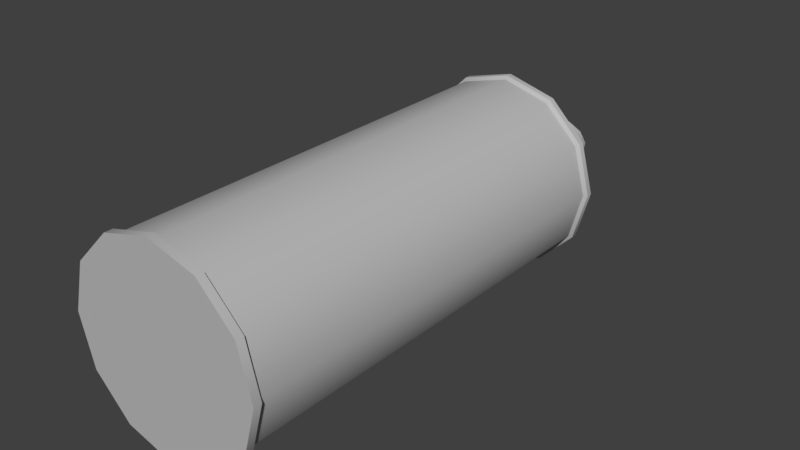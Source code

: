 # Source: spray.blend  (saved by Blender 2.79.0; exported with 4.5.12 LTS)
import bpy
from mathutils import Matrix  # noqa: F401  (used for matrix-valued properties, if any)

bpy.ops.wm.read_factory_settings(use_empty=True)
scene = bpy.context.scene
scene.name = 'Scene'

# ---- collections
col_collection_1 = bpy.data.collections.new('Collection 1'); scene.collection.children.link(col_collection_1)

# ---- materials (node trees are filled in below, after node groups)
mat_spray = bpy.data.materials.new('spray')
mat_spray.alpha_threshold = 0.0
mat_spray.use_transparent_shadow = False
mat_spray.diffuse_color = (0.5, 0.5, 0.5, 1.0)
mat_spray.roughness = 0.5

# ---- material node trees

# ---- world
world_world = bpy.data.worlds.new('World'); scene.world = world_world
world_world.color = (0.05088, 0.05088, 0.05088)
world_world.use_sun_shadow = False
world_world.sun_shadow_jitter_overblur = 0.0
world_world.cycles.sampling_method = 'MANUAL'

# ---- meshes
me_spray = bpy.data.meshes.new('spray')
me_spray.from_pydata([(0.01402, -0.0001448, 0.005011), (-1.177e-05, -0.0155, 0.00101), (-1.178e-05, 0.01521, 0.00101), (-0.01404, -0.0001448, 0.005011), (-0.1348, -0.7206, 0.03961), (-0.1167, -0.7206, 0.107), (-0.06741, -0.7206, 0.1563), (-1.153e-05, -0.7206, 0.1744), (0.06738, -0.7206, 0.1563), (0.1167, -0.7206, 0.107), (0.1348, -0.7206, 0.03961), (0.1167, -0.7206, -0.02779), (0.06738, -0.7206, -0.07712), (-1.147e-05, -0.7206, -0.09518), (-0.06741, -0.7206, -0.07712), (-0.1167, -0.7206, -0.02779), (-0.1348, -0.7097, 0.03961), (-0.1167, -0.7097, 0.107), (-0.06741, -0.7097, 0.1563), (-1.153e-05, -0.7097, 0.1744), (0.06738, -0.7097, 0.1563), (0.1167, -0.7097, 0.107), (0.1348, -0.7097, 0.03961), (0.1167, -0.7097, -0.02779), (0.06738, -0.7097, -0.07712), (-1.147e-05, -0.7097, -0.09518), (-0.06741, -0.7097, -0.07712), (-0.1167, -0.7097, -0.02779), (-0.1288, -0.7074, 0.03961), (-0.1115, -0.7074, 0.104), (-0.06438, -0.7074, 0.1511), (-1.153e-05, -0.7074, 0.1684), (0.06436, -0.7074, 0.1511), (0.1115, -0.7074, 0.104), (0.1287, -0.7074, 0.03961), (0.1115, -0.7074, -0.02476), (0.06436, -0.7074, -0.07189), (-1.148e-05, -0.7074, -0.08914), (-0.06438, -0.7074, -0.07189), (-0.1115, -0.7074, -0.02476), (-0.1288, -0.1317, 0.03961), (-0.1115, -0.1317, 0.104), (-0.06438, -0.1317, 0.1511), (-1.172e-05, -0.1317, 0.1684), (0.06436, -0.1317, 0.1511), (0.1115, -0.1317, 0.104), (0.1287, -0.1317, 0.03961), (0.1115, -0.1317, -0.02476), (0.06436, -0.1317, -0.07189), (-1.166e-05, -0.1317, -0.08914), (-0.06438, -0.1317, -0.07189), (-0.1115, -0.1317, -0.02476), (-0.1333, -0.1278, 0.03961), (-0.1155, -0.1278, 0.1063), (-0.06667, -0.1278, 0.1551), (-1.172e-05, -0.1278, 0.1729), (0.06664, -0.1278, 0.1551), (0.1154, -0.1278, 0.1063), (0.1333, -0.1278, 0.03961), (0.1154, -0.1278, -0.02705), (0.06664, -0.1278, -0.07584), (-1.166e-05, -0.1278, -0.0937), (-0.06667, -0.1278, -0.07584), (-0.1155, -0.1278, -0.02705), (-0.1333, -0.12, 0.03961), (-0.1155, -0.12, 0.1063), (-0.06667, -0.12, 0.1551), (-1.173e-05, -0.12, 0.1729), (0.06664, -0.12, 0.1551), (0.1154, -0.12, 0.1063), (0.1333, -0.12, 0.03961), (0.1154, -0.12, -0.02705), (0.06664, -0.12, -0.07584), (-1.167e-05, -0.12, -0.0937), (-0.06667, -0.12, -0.07584), (-0.1155, -0.12, -0.02705), (-0.123, -0.1165, 0.03961), (-0.1065, -0.1165, 0.1011), (-0.0615, -0.1165, 0.1461), (-1.173e-05, -0.1165, 0.1626), (0.06147, -0.1165, 0.1461), (0.1065, -0.1165, 0.1011), (0.123, -0.1165, 0.03961), (0.1065, -0.1165, -0.02188), (0.06147, -0.1165, -0.06689), (-1.168e-05, -0.1165, -0.08336), (-0.0615, -0.1165, -0.06689), (-0.1065, -0.1165, -0.02188), (-0.04471, -0.04349, 0.03961), (-0.03872, -0.04349, 0.06196), (-0.02236, -0.04349, 0.07832), (-1.175e-05, -0.04349, 0.08431), (0.02234, -0.04349, 0.07832), (0.0387, -0.04349, 0.06196), (0.04469, -0.04349, 0.03961), (0.0387, -0.04349, 0.01726), (0.02234, -0.04349, 0.0008971), (-1.173e-05, -0.04349, -0.005092), (-0.02236, -0.04349, 0.0008971), (-0.03872, -0.04349, 0.01726), (-0.04962, -0.04349, 0.03961), (-0.04297, -0.04349, 0.06441), (-0.02481, -0.04349, 0.08257), (-1.175e-05, -0.04349, 0.08921), (0.02479, -0.04349, 0.08257), (0.04295, -0.04349, 0.06441), (0.04959, -0.04349, 0.03961), (0.04295, -0.04349, 0.01481), (0.02479, -0.04349, -0.003351), (-1.173e-05, -0.04349, -0.009997), (-0.02481, -0.04349, -0.003351), (-0.04297, -0.04349, 0.01481), (-0.04962, -0.03447, 0.03961), (-0.04297, -0.03447, 0.06441), (-0.02481, -0.03447, 0.08257), (-1.175e-05, -0.03447, 0.08921), (0.02479, -0.03447, 0.08257), (0.04295, -0.03447, 0.06441), (0.04959, -0.03447, 0.03961), (0.04295, -0.03447, 0.01481), (0.02479, -0.03447, -0.003351), (-1.173e-05, -0.03447, -0.009997), (-0.02481, -0.03447, -0.003351), (-0.04297, -0.03447, 0.01481), (-0.04261, -0.03081, 0.03961), (-0.0369, -0.03081, 0.06091), (-0.02131, -0.03081, 0.0765), (-1.175e-05, -0.03081, 0.08221), (0.02129, -0.03081, 0.0765), (0.03688, -0.03081, 0.06091), (0.04259, -0.03081, 0.03961), (0.03688, -0.03081, 0.01831), (0.02129, -0.03081, 0.002717), (-1.173e-05, -0.03081, -0.00299), (-0.02131, -0.03081, 0.002717), (-0.0369, -0.03081, 0.01831), (-0.03894, 0.02128, 0.0396), (-0.03373, 0.01346, 0.05824), (-0.01948, 0.005648, 0.07189), (-1.177e-05, 0.002343, 0.07689), (0.01945, 0.005648, 0.07189), (0.0337, 0.01346, 0.05824), (0.03892, 0.02128, 0.0396), (0.0337, 0.02571, 0.02096), (0.01945, 0.02686, 0.00731), (-1.175e-05, 0.02684, 0.002314), (-0.01948, 0.02686, 0.00731), (-0.03373, 0.02571, 0.02096), (-1.154e-05, -0.7206, 0.03961), (0.07804, -0.07249, -0.005453), (0.09011, -0.07249, 0.03961), (0.07804, -0.07249, 0.08467), (0.04505, -0.07249, 0.1177), (-1.174e-05, -0.07249, 0.1297), (-0.04507, -0.07249, 0.1177), (-0.07806, -0.07249, 0.08467), (-0.09014, -0.07249, 0.03961), (-0.07806, -0.07249, -0.005453), (-0.04507, -0.07249, -0.03844), (-1.17e-05, -0.07249, -0.05051), (0.04505, -0.07249, -0.03844), (0.0337, -0.01963, 0.02029), (0.03892, -0.01963, 0.0396), (0.0337, -0.01963, 0.05887), (0.01945, -0.01964, 0.07293), (-1.176e-05, -0.01964, 0.07807), (-0.01948, -0.01964, 0.07293), (-0.03373, -0.01963, 0.05887), (-0.03894, -0.01963, 0.0396), (-0.03373, -0.01963, 0.02029), (-0.01948, -0.01964, 0.00614), (-1.174e-05, -0.01964, 0.0009559), (0.01945, -0.01964, 0.00614), (0.1115, -0.647, -0.02476), (0.1287, -0.647, 0.03961), (0.1115, -0.647, 0.104), (0.06436, -0.647, 0.1511), (-1.155e-05, -0.647, 0.1684), (-0.06438, -0.647, 0.1511), (-0.1115, -0.647, 0.104), (-0.1288, -0.647, 0.03961), (-0.1115, -0.647, -0.02476), (-0.06438, -0.647, -0.07189), (-1.15e-05, -0.647, -0.08914), (0.06436, -0.647, -0.07189), (-0.1288, -0.2719, 0.03961), (-0.1115, -0.2719, 0.104), (-0.06438, -0.2719, 0.1511), (-1.168e-05, -0.2719, 0.1684), (0.06436, -0.2719, 0.1511), (0.1115, -0.2719, 0.104), (0.1287, -0.2719, 0.03961), (0.1115, -0.2719, -0.02476), (0.06436, -0.2719, -0.07189), (-1.162e-05, -0.2719, -0.08914), (-0.06438, -0.2719, -0.07189), (-0.1115, -0.2719, -0.02476)], [], [(2, 1, 3), (0, 1, 2), (4, 5, 17, 16), (5, 6, 18, 17), (6, 7, 19, 18), (7, 8, 20, 19), (8, 9, 21, 20), (9, 10, 22, 21), (10, 11, 23, 22), (11, 12, 24, 23), (12, 13, 25, 24), (13, 14, 26, 25), (14, 15, 27, 26), (15, 4, 16, 27), (139, 145, 146, 138), (16, 17, 29, 28), (17, 18, 30, 29), (18, 19, 31, 30), (19, 20, 32, 31), (20, 21, 33, 32), (21, 22, 34, 33), (22, 23, 35, 34), (23, 24, 36, 35), (24, 25, 37, 36), (25, 26, 38, 37), (26, 27, 39, 38), (27, 16, 28, 39), (28, 29, 179, 180), (29, 30, 178, 179), (30, 31, 177, 178), (31, 32, 176, 177), (32, 33, 175, 176), (33, 34, 174, 175), (34, 35, 173, 174), (35, 36, 184, 173), (36, 37, 183, 184), (37, 38, 182, 183), (38, 39, 181, 182), (39, 28, 180, 181), (40, 41, 53, 52), (41, 42, 54, 53), (42, 43, 55, 54), (43, 44, 56, 55), (44, 45, 57, 56), (45, 46, 58, 57), (46, 47, 59, 58), (47, 48, 60, 59), (48, 49, 61, 60), (49, 50, 62, 61), (50, 51, 63, 62), (51, 40, 52, 63), (52, 53, 65, 64), (53, 54, 66, 65), (54, 55, 67, 66), (55, 56, 68, 67), (56, 57, 69, 68), (57, 58, 70, 69), (58, 59, 71, 70), (59, 60, 72, 71), (60, 61, 73, 72), (61, 62, 74, 73), (62, 63, 75, 74), (63, 52, 64, 75), (64, 65, 77, 76), (65, 66, 78, 77), (66, 67, 79, 78), (67, 68, 80, 79), (68, 69, 81, 80), (69, 70, 82, 81), (70, 71, 83, 82), (71, 72, 84, 83), (72, 73, 85, 84), (73, 74, 86, 85), (74, 75, 87, 86), (75, 64, 76, 87), (76, 77, 155, 156), (77, 78, 154, 155), (78, 79, 153, 154), (79, 80, 152, 153), (80, 81, 151, 152), (81, 82, 150, 151), (82, 83, 149, 150), (83, 84, 160, 149), (84, 85, 159, 160), (85, 86, 158, 159), (86, 87, 157, 158), (87, 76, 156, 157), (88, 89, 101, 100), (89, 90, 102, 101), (90, 91, 103, 102), (91, 92, 104, 103), (92, 93, 105, 104), (93, 94, 106, 105), (94, 95, 107, 106), (95, 96, 108, 107), (96, 97, 109, 108), (97, 98, 110, 109), (98, 99, 111, 110), (99, 88, 100, 111), (100, 101, 113, 112), (101, 102, 114, 113), (102, 103, 115, 114), (103, 104, 116, 115), (104, 105, 117, 116), (105, 106, 118, 117), (106, 107, 119, 118), (107, 108, 120, 119), (108, 109, 121, 120), (109, 110, 122, 121), (110, 111, 123, 122), (111, 100, 112, 123), (112, 113, 125, 124), (113, 114, 126, 125), (114, 115, 127, 126), (115, 116, 128, 127), (116, 117, 129, 128), (117, 118, 130, 129), (118, 119, 131, 130), (119, 120, 132, 131), (120, 121, 133, 132), (121, 122, 134, 133), (122, 123, 135, 134), (123, 112, 124, 135), (124, 125, 167, 168), (125, 126, 166, 167), (126, 127, 165, 166), (127, 128, 164, 165), (128, 129, 163, 164), (129, 130, 162, 163), (130, 131, 161, 162), (131, 132, 172, 161), (132, 133, 171, 172), (133, 134, 170, 171), (134, 135, 169, 170), (135, 124, 168, 169), (10, 148, 11), (5, 4, 148), (148, 4, 15), (148, 15, 14), (148, 14, 13), (148, 13, 12), (148, 12, 11), (9, 148, 10), (8, 148, 9), (7, 148, 8), (6, 148, 7), (5, 148, 6), (150, 149, 95, 94), (151, 150, 94, 93), (152, 151, 93, 92), (153, 152, 92, 91), (154, 153, 91, 90), (155, 154, 90, 89), (156, 155, 89, 88), (157, 156, 88, 99), (158, 157, 99, 98), (159, 158, 98, 97), (160, 159, 97, 96), (149, 160, 96, 95), (162, 161, 143, 142), (163, 162, 142, 141), (164, 163, 141, 140), (165, 164, 140, 139), (166, 165, 139, 138), (167, 166, 138, 137), (168, 167, 137, 136), (169, 168, 136, 147), (170, 169, 147, 146), (171, 170, 146, 145), (172, 171, 145, 144), (161, 172, 144, 143), (143, 141, 142), (139, 140, 144, 145), (144, 140, 141, 143), (137, 147, 136), (138, 146, 147, 137), (191, 192, 47, 46), (190, 191, 46, 45), (189, 190, 45, 44), (188, 189, 44, 43), (187, 188, 43, 42), (186, 187, 42, 41), (185, 186, 41, 40), (196, 185, 40, 51), (195, 196, 51, 50), (194, 195, 50, 49), (193, 194, 49, 48), (192, 193, 48, 47), (180, 179, 186, 185), (179, 178, 187, 186), (178, 177, 188, 187), (177, 176, 189, 188), (176, 175, 190, 189), (175, 174, 191, 190), (174, 173, 192, 191), (173, 184, 193, 192), (184, 183, 194, 193), (183, 182, 195, 194), (182, 181, 196, 195), (181, 180, 185, 196)])
me_spray.polygons.foreach_set('use_smooth', [True] * 200)
_k = set([(4, 5), (4, 15), (5, 6), (6, 7), (7, 8), (8, 9), (9, 10), (10, 11), (11, 12), (12, 13), (13, 14), (14, 15), (16, 17), (16, 27), (17, 18), (18, 19), (19, 20), (20, 21), (21, 22), (22, 23), (23, 24), (24, 25), (25, 26), (26, 27), (28, 29), (28, 39), (29, 30), (30, 31), (31, 32), (32, 33), (33, 34), (34, 35), (35, 36), (36, 37), (37, 38), (38, 39), (40, 41), (40, 51), (41, 42), (42, 43), (43, 44), (44, 45), (45, 46), (46, 47), (47, 48), (48, 49), (49, 50), (50, 51), (52, 53), (52, 63), (53, 54), (54, 55), (55, 56), (56, 57), (57, 58), (58, 59), (59, 60), (60, 61), (61, 62), (62, 63), (64, 65), (64, 75), (65, 66), (66, 67), (67, 68), (68, 69), (69, 70), (70, 71), (71, 72), (72, 73), (73, 74), (74, 75), (76, 77), (76, 87), (77, 78), (78, 79), (79, 80), (80, 81), (81, 82), (82, 83), (83, 84), (84, 85), (85, 86), (86, 87), (88, 89), (88, 99), (89, 90), (90, 91), (91, 92), (92, 93), (93, 94), (94, 95), (95, 96), (96, 97), (97, 98), (98, 99), (100, 101), (100, 111), (101, 102), (102, 103), (103, 104), (104, 105), (105, 106), (106, 107), (107, 108), (108, 109), (109, 110), (110, 111), (112, 113), (112, 123), (113, 114), (114, 115), (115, 116), (116, 117), (117, 118), (118, 119), (119, 120), (120, 121), (121, 122), (122, 123), (124, 125), (124, 135), (125, 126), (126, 127), (127, 128), (128, 129), (129, 130), (130, 131), (131, 132), (132, 133), (133, 134), (134, 135), (136, 137), (136, 147), (137, 138), (138, 139), (139, 140), (140, 141), (141, 142), (142, 143), (143, 144), (144, 145), (145, 146), (146, 147)])
me_spray.attributes.new('sharp_edge', 'BOOLEAN', 'EDGE').data.foreach_set('value', [ (min(e.vertices), max(e.vertices)) in _k for e in me_spray.edges])
_uv = me_spray.uv_layers.new(name='map1')
_uv.uv.foreach_set('vector', [0.0, 1.0, 1.0, 0.0, 1.0, 1.0, 0.0, 0.0, 1.0, 0.0, 0.0, 1.0, 0.0, 0.0, 1.0, 0.0, 1.0, 1.0, 0.0, 1.0, 0.0, 0.0, 1.0, 0.0, 1.0, 1.0, 0.0, 1.0, 0.0, 0.0, 1.0, 0.0, 1.0, 1.0, 0.0, 1.0, 0.0, 0.0, 1.0, 0.0, 1.0, 1.0, 0.0, 1.0, 0.0, 0.0, 1.0, 0.0, 1.0, 1.0, 0.0, 1.0, 0.0, 0.0, 1.0, 0.0, 1.0, 1.0, 0.0, 1.0, 0.0, 0.0, 1.0, 0.0, 1.0, 1.0, 0.0, 1.0, 0.0, 0.0, 1.0, 0.0, 1.0, 1.0, 0.0, 1.0, 0.0, 0.0, 1.0, 0.0, 1.0, 1.0, 0.0, 1.0, 0.0, 0.0, 1.0, 0.0, 1.0, 1.0, 0.0, 1.0, 0.0, 0.0, 1.0, 0.0, 1.0, 1.0, 0.0, 1.0, 0.0, 0.0, 1.0, 0.0, 1.0, 1.0, 0.0, 1.0, 0.0, 0.0, 1.0, 0.0, 1.0, 1.0, 0.0, 1.0, 0.0, 0.0, 1.0, 0.0, 1.0, 1.0, 0.0, 1.0, 0.0, 0.0, 1.0, 0.0, 1.0, 1.0, 0.0, 1.0, 0.0, 0.0, 1.0, 0.0, 1.0, 1.0, 0.0, 1.0, 0.0, 0.0, 1.0, 0.0, 1.0, 1.0, 0.0, 1.0, 0.0, 0.0, 1.0, 0.0, 1.0, 1.0, 0.0, 1.0, 0.0, 0.0, 1.0, 0.0, 1.0, 1.0, 0.0, 1.0, 0.0, 0.0, 1.0, 0.0, 1.0, 1.0, 0.0, 1.0, 0.0, 0.0, 1.0, 0.0, 1.0, 1.0, 0.0, 1.0, 0.0, 0.0, 1.0, 0.0, 1.0, 1.0, 0.0, 1.0, 0.0, 0.0, 1.0, 0.0, 1.0, 1.0, 0.0, 1.0, 0.0, 0.0, 1.0, 0.0, 1.0, 1.0, 0.0, 1.0, 0.0, 0.0, 1.0, 0.0, 1.0, 1.0, 0.0, 1.0, 0.0, 0.0, 1.0, 0.0, 1.0, 1.0, 0.0, 1.0, 0.0, 0.0, 1.0, 0.0, 1.0, 1.0, 0.0, 1.0, 0.0, 0.0, 1.0, 0.0, 1.0, 1.0, 0.0, 1.0, 0.0, 0.0, 1.0, 0.0, 1.0, 1.0, 0.0, 1.0, 0.0, 0.0, 1.0, 0.0, 1.0, 1.0, 0.0, 1.0, 0.0, 0.0, 1.0, 0.0, 1.0, 1.0, 0.0, 1.0, 0.0, 0.0, 1.0, 0.0, 1.0, 1.0, 0.0, 1.0, 0.0, 0.0, 1.0, 0.0, 1.0, 1.0, 0.0, 1.0, 0.0, 0.0, 1.0, 0.0, 1.0, 1.0, 0.0, 1.0, 0.0, 0.0, 1.0, 0.0, 1.0, 1.0, 0.0, 1.0, 0.0, 0.0, 1.0, 0.0, 1.0, 1.0, 0.0, 1.0, 0.0, 0.0, 1.0, 0.0, 1.0, 1.0, 0.0, 1.0, 0.0, 0.0, 1.0, 0.0, 1.0, 1.0, 0.0, 1.0, 0.0, 0.0, 1.0, 0.0, 1.0, 1.0, 0.0, 1.0, 0.0, 0.0, 1.0, 0.0, 1.0, 1.0, 0.0, 1.0, 0.0, 0.0, 1.0, 0.0, 1.0, 1.0, 0.0, 1.0, 0.0, 0.0, 1.0, 0.0, 1.0, 1.0, 0.0, 1.0, 0.0, 0.0, 1.0, 0.0, 1.0, 1.0, 0.0, 1.0, 0.0, 0.0, 1.0, 0.0, 1.0, 1.0, 0.0, 1.0, 0.0, 0.0, 1.0, 0.0, 1.0, 1.0, 0.0, 1.0, 0.0, 0.0, 1.0, 0.0, 1.0, 1.0, 0.0, 1.0, 0.0, 0.0, 1.0, 0.0, 1.0, 1.0, 0.0, 1.0, 0.0, 0.0, 1.0, 0.0, 1.0, 1.0, 0.0, 1.0, 0.0, 0.0, 1.0, 0.0, 1.0, 1.0, 0.0, 1.0, 0.0, 0.0, 1.0, 0.0, 1.0, 1.0, 0.0, 1.0, 0.0, 0.0, 1.0, 0.0, 1.0, 1.0, 0.0, 1.0, 0.0, 0.0, 1.0, 0.0, 1.0, 1.0, 0.0, 1.0, 0.0, 0.0, 1.0, 0.0, 1.0, 1.0, 0.0, 1.0, 0.0, 0.0, 1.0, 0.0, 1.0, 1.0, 0.0, 1.0, 0.0, 0.0, 1.0, 0.0, 1.0, 1.0, 0.0, 1.0, 0.0, 0.0, 1.0, 0.0, 1.0, 1.0, 0.0, 1.0, 0.0, 0.0, 1.0, 0.0, 1.0, 1.0, 0.0, 1.0, 0.0, 0.0, 1.0, 0.0, 1.0, 1.0, 0.0, 1.0, 0.0, 0.0, 1.0, 0.0, 1.0, 1.0, 0.0, 1.0, 0.0, 0.0, 1.0, 0.0, 1.0, 1.0, 0.0, 1.0, 0.0, 0.0, 1.0, 0.0, 1.0, 1.0, 0.0, 1.0, 0.0, 0.0, 1.0, 0.0, 1.0, 1.0, 0.0, 1.0, 0.0, 0.0, 1.0, 0.0, 1.0, 1.0, 0.0, 1.0, 0.0, 0.0, 1.0, 0.0, 1.0, 1.0, 0.0, 1.0, 0.0, 0.0, 1.0, 0.0, 1.0, 1.0, 0.0, 1.0, 0.0, 0.0, 1.0, 0.0, 1.0, 1.0, 0.0, 1.0, 0.0, 0.0, 1.0, 0.0, 1.0, 1.0, 0.0, 1.0, 0.0, 0.0, 1.0, 0.0, 1.0, 1.0, 0.0, 1.0, 0.0, 0.0, 1.0, 0.0, 1.0, 1.0, 0.0, 1.0, 0.0, 0.0, 1.0, 0.0, 1.0, 1.0, 0.0, 1.0, 0.0, 0.0, 1.0, 0.0, 1.0, 1.0, 0.0, 1.0, 0.0, 0.0, 1.0, 0.0, 1.0, 1.0, 0.0, 1.0, 0.0, 0.0, 1.0, 0.0, 1.0, 1.0, 0.0, 1.0, 0.0, 0.0, 1.0, 0.0, 1.0, 1.0, 0.0, 1.0, 0.0, 0.0, 1.0, 0.0, 1.0, 1.0, 0.0, 1.0, 0.0, 0.0, 1.0, 0.0, 1.0, 1.0, 0.0, 1.0, 0.0, 0.0, 1.0, 0.0, 1.0, 1.0, 0.0, 1.0, 0.0, 0.0, 1.0, 0.0, 1.0, 1.0, 0.0, 1.0, 0.0, 0.0, 1.0, 0.0, 1.0, 1.0, 0.0, 1.0, 0.0, 0.0, 1.0, 0.0, 1.0, 1.0, 0.0, 1.0, 0.0, 0.0, 1.0, 0.0, 1.0, 1.0, 0.0, 1.0, 0.0, 0.0, 1.0, 0.0, 1.0, 1.0, 0.0, 1.0, 0.0, 0.0, 1.0, 0.0, 1.0, 1.0, 0.0, 1.0, 0.0, 0.0, 1.0, 0.0, 1.0, 1.0, 0.0, 1.0, 0.0, 0.0, 1.0, 0.0, 1.0, 1.0, 0.0, 1.0, 0.0, 0.0, 1.0, 0.0, 1.0, 1.0, 0.0, 1.0, 0.0, 0.0, 1.0, 0.0, 1.0, 1.0, 0.0, 1.0, 0.0, 0.0, 1.0, 0.0, 1.0, 1.0, 0.0, 1.0, 0.0, 0.0, 1.0, 0.0, 1.0, 1.0, 0.0, 1.0, 0.0, 0.0, 1.0, 0.0, 1.0, 1.0, 0.0, 1.0, 0.0, 0.0, 1.0, 0.0, 1.0, 1.0, 0.0, 1.0, 0.0, 0.0, 1.0, 0.0, 1.0, 1.0, 0.0, 1.0, 0.0, 0.0, 1.0, 0.0, 1.0, 1.0, 0.0, 1.0, 0.0, 0.0, 1.0, 0.0, 1.0, 1.0, 0.0, 1.0, 0.0, 0.0, 1.0, 0.0, 1.0, 1.0, 0.0, 1.0, 0.0, 0.0, 1.0, 0.0, 1.0, 1.0, 0.0, 1.0, 0.0, 0.0, 1.0, 0.0, 1.0, 1.0, 0.0, 1.0, 0.0, 0.0, 1.0, 0.0, 1.0, 1.0, 0.0, 1.0, 0.0, 0.0, 1.0, 0.0, 1.0, 1.0, 0.0, 1.0, 0.0, 0.0, 1.0, 0.0, 1.0, 1.0, 0.0, 1.0, 0.0, 0.0, 1.0, 0.0, 1.0, 1.0, 0.0, 1.0, 0.0, 0.0, 1.0, 0.0, 1.0, 1.0, 0.0, 1.0, 0.0, 0.0, 1.0, 0.0, 1.0, 1.0, 0.0, 1.0, 0.0, 0.0, 1.0, 0.0, 1.0, 1.0, 0.0, 1.0, 0.0, 0.0, 1.0, 0.0, 1.0, 1.0, 0.0, 1.0, 0.0, 0.0, 1.0, 0.0, 1.0, 1.0, 0.0, 1.0, 0.0, 0.0, 1.0, 0.0, 1.0, 1.0, 0.0, 1.0, 0.0, 0.0, 1.0, 0.0, 1.0, 1.0, 0.0, 1.0, 0.0, 0.0, 1.0, 0.0, 1.0, 1.0, 0.0, 1.0, 0.0, 0.0, 1.0, 0.0, 1.0, 1.0, 0.0, 1.0, 0.0, 0.0, 1.0, 0.0, 1.0, 1.0, 0.0, 1.0, 0.0, 0.0, 1.0, 0.0, 1.0, 1.0, 0.0, 1.0, 0.0, 0.0, 1.0, 0.0, 1.0, 1.0, 0.0, 1.0, 0.0, 0.0, 1.0, 0.0, 1.0, 1.0, 0.0, 1.0, 0.0, 0.0, 1.0, 0.0, 1.0, 1.0, 0.0, 1.0, 0.0, 0.0, 1.0, 0.0, 1.0, 1.0, 0.0, 1.0, 0.0, 0.0, 1.0, 0.0, 1.0, 1.0, 0.0, 1.0, 0.0, 0.0, 1.0, 0.0, 1.0, 1.0, 0.0, 1.0, 0.0, 0.0, 1.0, 0.0, 1.0, 1.0, 0.0, 1.0, 0.0, 0.0, 1.0, 0.0, 1.0, 1.0, 0.0, 1.0, 0.0, 0.0, 1.0, 0.0, 1.0, 1.0, 0.0, 1.0, 0.0, 0.0, 1.0, 0.0, 1.0, 1.0, 0.0, 1.0, 0.0, 0.0, 1.0, 0.0, 1.0, 1.0, 0.0, 1.0, 0.0, 0.0, 1.0, 0.0, 1.0, 1.0, 0.0, 1.0, 0.0, 0.0, 1.0, 0.0, 1.0, 1.0, 0.0, 1.0, 0.0, 0.0, 1.0, 0.0, 1.0, 1.0, 0.0, 1.0, 0.0, 0.0, 1.0, 0.0, 1.0, 1.0, 0.0, 1.0, 0.0, 0.0, 1.0, 0.0, 1.0, 1.0, 0.0, 1.0, 0.0, 0.0, 1.0, 0.0, 1.0, 1.0, 0.0, 1.0, 0.0, 0.0, 1.0, 0.0, 1.0, 1.0, 0.0, 1.0, 0.0, 0.0, 1.0, 0.0, 1.0, 1.0, 0.0, 1.0, 0.0, 0.0, 1.0, 0.0, 1.0, 1.0, 0.0, 1.0, 0.0, 0.0, 1.0, 0.0, 1.0, 1.0, 0.0, 1.0, 0.0, 0.0, 1.0, 0.0, 1.0, 1.0, 0.0, 0.0, 1.0, 0.0, 1.0, 1.0, 0.0, 0.0, 1.0, 0.0, 1.0, 1.0, 0.0, 0.0, 1.0, 0.0, 1.0, 1.0, 0.0, 0.0, 1.0, 0.0, 1.0, 1.0, 0.0, 0.0, 1.0, 0.0, 1.0, 1.0, 0.0, 0.0, 1.0, 0.0, 1.0, 1.0, 0.0, 0.0, 1.0, 0.0, 1.0, 1.0, 0.0, 0.0, 1.0, 0.0, 1.0, 1.0, 0.0, 0.0, 1.0, 0.0, 1.0, 1.0, 0.0, 0.0, 1.0, 0.0, 1.0, 1.0, 0.0, 0.0, 1.0, 0.0, 1.0, 1.0, 0.0, 0.0, 1.0, 0.0, 1.0, 1.0, 0.0, 1.0, 0.0, 0.0, 1.0, 0.0, 1.0, 1.0, 0.0, 1.0, 0.0, 0.0, 1.0, 0.0, 1.0, 1.0, 0.0, 1.0, 0.0, 0.0, 1.0, 0.0, 1.0, 1.0, 0.0, 1.0, 0.0, 0.0, 1.0, 0.0, 1.0, 1.0, 0.0, 1.0, 0.0, 0.0, 1.0, 0.0, 1.0, 1.0, 0.0, 1.0, 0.0, 0.0, 1.0, 0.0, 1.0, 1.0, 0.0, 1.0, 0.0, 0.0, 1.0, 0.0, 1.0, 1.0, 0.0, 1.0, 0.0, 0.0, 1.0, 0.0, 1.0, 1.0, 0.0, 1.0, 0.0, 0.0, 1.0, 0.0, 1.0, 1.0, 0.0, 1.0, 0.0, 0.0, 1.0, 0.0, 1.0, 1.0, 0.0, 1.0, 0.0, 0.0, 1.0, 0.0, 1.0, 1.0, 0.0, 1.0, 0.0, 0.0, 1.0, 0.0, 1.0, 1.0, 0.0, 1.0, 0.0, 0.0, 1.0, 0.0, 1.0, 1.0, 0.0, 1.0, 0.0, 0.0, 1.0, 0.0, 1.0, 1.0, 0.0, 1.0, 0.0, 0.0, 1.0, 0.0, 1.0, 1.0, 0.0, 1.0, 0.0, 0.0, 1.0, 0.0, 1.0, 1.0, 0.0, 1.0, 0.0, 0.0, 1.0, 0.0, 1.0, 1.0, 0.0, 1.0, 0.0, 0.0, 1.0, 0.0, 1.0, 1.0, 0.0, 1.0, 0.0, 0.0, 1.0, 0.0, 1.0, 1.0, 0.0, 1.0, 0.0, 0.0, 1.0, 0.0, 1.0, 1.0, 0.0, 1.0, 0.0, 0.0, 1.0, 0.0, 1.0, 1.0, 0.0, 1.0, 0.0, 0.0, 1.0, 0.0, 1.0, 1.0, 0.0, 1.0, 0.0, 0.0, 1.0, 0.0, 1.0, 1.0, 0.0, 1.0, 0.0, 0.0, 1.0, 0.0, 1.0, 1.0, 0.0, 0.0, 1.0, 0.0, 1.0, 1.0, 0.0, 1.0, 0.0, 0.0, 1.0, 0.0, 1.0, 1.0, 0.0, 1.0, 0.0, 0.0, 1.0, 0.0, 1.0, 1.0, 0.0, 0.0, 1.0, 0.0, 1.0, 1.0, 0.0, 1.0, 0.0, 0.0, 1.0, 0.0, 1.0, 1.0, 0.0, 1.0, 0.0, 0.0, 1.0, 0.0, 1.0, 1.0, 0.0, 1.0, 0.0, 0.0, 1.0, 0.0, 1.0, 1.0, 0.0, 1.0, 0.0, 0.0, 1.0, 0.0, 1.0, 1.0, 0.0, 1.0, 0.0, 0.0, 1.0, 0.0, 1.0, 1.0, 0.0, 1.0, 0.0, 0.0, 1.0, 0.0, 1.0, 1.0, 0.0, 1.0, 0.0, 0.0, 1.0, 0.0, 1.0, 1.0, 0.0, 1.0, 0.0, 0.0, 1.0, 0.0, 1.0, 1.0, 0.0, 1.0, 0.0, 0.0, 1.0, 0.0, 1.0, 1.0, 0.0, 1.0, 0.0, 0.0, 1.0, 0.0, 1.0, 1.0, 0.0, 1.0, 0.0, 0.0, 1.0, 0.0, 1.0, 1.0, 0.0, 1.0, 0.0, 0.0, 1.0, 0.0, 1.0, 1.0, 0.0, 1.0, 0.0, 0.0, 1.0, 0.0, 1.0, 1.0, 0.0, 1.0, 0.0, 0.0, 1.0, 0.0, 1.0, 1.0, 0.0, 1.0, 0.0, 0.0, 1.0, 0.0, 1.0, 1.0, 0.0, 1.0, 0.0, 0.0, 1.0, 0.0, 1.0, 1.0, 0.0, 1.0, 0.0, 0.0, 1.0, 0.0, 1.0, 1.0, 0.0, 1.0, 0.0, 0.0, 1.0, 0.0, 1.0, 1.0, 0.0, 1.0, 0.0, 0.0, 1.0, 0.0, 1.0, 1.0, 0.0, 1.0, 0.0, 0.0, 1.0, 0.0, 1.0, 1.0, 0.0, 1.0, 0.0, 0.0, 1.0, 0.0, 1.0, 1.0, 0.0, 1.0, 0.0, 0.0, 1.0, 0.0, 1.0, 1.0, 0.0, 1.0, 0.0, 0.0, 1.0, 0.0, 1.0, 1.0, 0.0, 1.0, 0.0, 0.0, 1.0, 0.0, 1.0, 1.0, 0.0, 1.0])
_uv.active_render = True
_uv = me_spray.uv_layers.new(name='UVChannel_1')
_uv.uv.foreach_set('vector', [0.0, 1.0, 1.0, 0.0, 1.0, 1.0, 0.0, 0.0, 1.0, 0.0, 0.0, 1.0, 0.75, 0.0, 0.8333, 0.0, 0.8333, 1.0, 0.75, 1.0, 0.8333, 0.0, 0.9167, 0.0, 0.9167, 1.0, 0.8333, 1.0, 0.9167, 0.0, 1.0, 0.0, 1.0, 1.0, 0.9167, 1.0, 3.795e-08, 0.0, 0.08333, 0.0, 0.08333, 1.0, 3.795e-08, 1.0, 0.08333, 0.0, 0.1667, 0.0, 0.1667, 1.0, 0.08333, 1.0, 0.1667, 0.0, 0.25, 0.0, 0.25, 1.0, 0.1667, 1.0, 0.25, 0.0, 0.3333, 0.0, 0.3333, 1.0, 0.25, 1.0, 0.3333, 0.0, 0.4167, 0.0, 0.4167, 1.0, 0.3333, 1.0, 0.4167, 0.0, 0.5, 0.0, 0.5, 1.0, 0.4167, 1.0, 0.5, 0.0, 0.5833, 0.0, 0.5833, 1.0, 0.5, 1.0, 0.5833, 0.0, 0.6667, 0.0, 0.6667, 1.0, 0.5833, 1.0, 0.6667, 0.0, 0.75, 0.0, 0.75, 1.0, 0.6667, 1.0, 0.0, 0.5, 1.0, 0.5, 0.933, 0.75, 0.06699, 0.75, 0.5, 1.0, 0.25, 0.933, 0.25, 0.933, 0.5, 1.0, 0.25, 0.933, 0.06699, 0.75, 0.06699, 0.75, 0.25, 0.933, 0.06699, 0.75, 0.0, 0.5, 0.0, 0.5, 0.06699, 0.75, 0.0, 0.5, 0.06699, 0.25, 0.06699, 0.25, 0.0, 0.5, 0.06699, 0.25, 0.25, 0.06699, 0.25, 0.06699, 0.06699, 0.25, 0.25, 0.06699, 0.5, 0.0, 0.5, 0.0, 0.25, 0.06699, 0.5, 0.0, 0.75, 0.06699, 0.75, 0.06699, 0.5, 0.0, 0.75, 0.06699, 0.933, 0.25, 0.933, 0.25, 0.75, 0.06699, 0.933, 0.25, 1.0, 0.5, 1.0, 0.5, 0.933, 0.25, 1.0, 0.5, 0.933, 0.75, 0.933, 0.75, 1.0, 0.5, 0.933, 0.75, 0.75, 0.933, 0.75, 0.933, 0.933, 0.75, 0.75, 0.933, 0.5, 1.0, 0.5, 1.0, 0.75, 0.933, 0.5, 1.0, 0.25, 0.933, 0.25, 0.933, 0.5, 1.0, 0.25, 0.933, 0.06699, 0.75, 0.06699, 0.75, 0.25, 0.933, 0.06699, 0.75, 0.0, 0.5, 0.0, 0.5, 0.06699, 0.75, 0.0, 0.5, 0.06699, 0.25, 0.06699, 0.25, 0.0, 0.5, 0.06699, 0.25, 0.25, 0.06699, 0.25, 0.06699, 0.06699, 0.25, 0.25, 0.06699, 0.5, 0.0, 0.5, 0.0, 0.25, 0.06699, 0.5, 0.0, 0.75, 0.06699, 0.75, 0.06699, 0.5, 0.0, 0.75, 0.06699, 0.933, 0.25, 0.933, 0.25, 0.75, 0.06699, 0.933, 0.25, 1.0, 0.5, 1.0, 0.5, 0.933, 0.25, 1.0, 0.5, 0.933, 0.75, 0.933, 0.75, 1.0, 0.5, 0.933, 0.75, 0.75, 0.933, 0.75, 0.933, 0.933, 0.75, 0.75, 0.933, 0.5, 1.0, 0.5, 1.0, 0.75, 0.933, 0.5, 1.0, 0.25, 0.933, 0.25, 0.933, 0.5, 1.0, 0.25, 0.933, 0.06699, 0.75, 0.06699, 0.75, 0.25, 0.933, 0.06699, 0.75, 0.0, 0.5, 0.0, 0.5, 0.06699, 0.75, 0.0, 0.5, 0.06699, 0.25, 0.06699, 0.25, 0.0, 0.5, 0.06699, 0.25, 0.25, 0.06699, 0.25, 0.06699, 0.06699, 0.25, 0.25, 0.06699, 0.5, 0.0, 0.5, 0.0, 0.25, 0.06699, 0.5, 0.0, 0.75, 0.06699, 0.75, 0.06699, 0.5, 0.0, 0.75, 0.06699, 0.933, 0.25, 0.933, 0.25, 0.75, 0.06699, 0.933, 0.25, 1.0, 0.5, 1.0, 0.5, 0.933, 0.25, 1.0, 0.5, 0.933, 0.75, 0.933, 0.75, 1.0, 0.5, 0.933, 0.75, 0.75, 0.933, 0.75, 0.933, 0.933, 0.75, 0.75, 0.933, 0.5, 1.0, 0.5, 1.0, 0.75, 0.933, 0.5, 1.0, 0.25, 0.933, 0.25, 0.933, 0.5, 1.0, 0.25, 0.933, 0.06699, 0.75, 0.06699, 0.75, 0.25, 0.933, 0.06699, 0.75, 0.0, 0.5, 0.0, 0.5, 0.06699, 0.75, 0.0, 0.5, 0.06699, 0.25, 0.06699, 0.25, 0.0, 0.5, 0.06699, 0.25, 0.25, 0.06699, 0.25, 0.06699, 0.06699, 0.25, 0.25, 0.06699, 0.5, 0.0, 0.5, 0.0, 0.25, 0.06699, 0.5, 0.0, 0.75, 0.06699, 0.75, 0.06699, 0.5, 0.0, 0.75, 0.06699, 0.933, 0.25, 0.933, 0.25, 0.75, 0.06699, 0.933, 0.25, 1.0, 0.5, 1.0, 0.5, 0.933, 0.25, 1.0, 0.5, 0.933, 0.75, 0.933, 0.75, 1.0, 0.5, 0.933, 0.75, 0.75, 0.933, 0.75, 0.933, 0.933, 0.75, 0.75, 0.933, 0.5, 1.0, 0.5, 1.0, 0.75, 0.933, 0.5, 1.0, 0.25, 0.933, 0.25, 0.933, 0.5, 1.0, 0.25, 0.933, 0.06699, 0.75, 0.06699, 0.75, 0.25, 0.933, 0.06699, 0.75, 0.0, 0.5, 0.0, 0.5, 0.06699, 0.75, 0.0, 0.5, 0.06699, 0.25, 0.06699, 0.25, 0.0, 0.5, 0.06699, 0.25, 0.25, 0.06699, 0.25, 0.06699, 0.06699, 0.25, 0.25, 0.06699, 0.5, 0.0, 0.5, 0.0, 0.25, 0.06699, 0.5, 0.0, 0.75, 0.06699, 0.75, 0.06699, 0.5, 0.0, 0.75, 0.06699, 0.933, 0.25, 0.933, 0.25, 0.75, 0.06699, 0.933, 0.25, 1.0, 0.5, 1.0, 0.5, 0.933, 0.25, 1.0, 0.5, 0.933, 0.75, 0.933, 0.75, 1.0, 0.5, 0.933, 0.75, 0.75, 0.933, 0.75, 0.933, 0.933, 0.75, 0.75, 0.933, 0.5, 1.0, 0.5, 1.0, 0.75, 0.933, 0.5, 1.0, 0.25, 0.933, 0.25, 0.933, 0.5, 1.0, 0.25, 0.933, 0.06699, 0.75, 0.06699, 0.75, 0.25, 0.933, 0.06699, 0.75, 0.0, 0.5, 0.0, 0.5, 0.06699, 0.75, 0.0, 0.5, 0.06699, 0.25, 0.06699, 0.25, 0.0, 0.5, 0.06699, 0.25, 0.25, 0.06699, 0.25, 0.06699, 0.06699, 0.25, 0.25, 0.06699, 0.5, 0.0, 0.5, 0.0, 0.25, 0.06699, 0.5, 0.0, 0.75, 0.06699, 0.75, 0.06699, 0.5, 0.0, 0.75, 0.06699, 0.933, 0.25, 0.933, 0.25, 0.75, 0.06699, 0.933, 0.25, 1.0, 0.5, 1.0, 0.5, 0.933, 0.25, 1.0, 0.5, 0.933, 0.75, 0.933, 0.75, 1.0, 0.5, 0.933, 0.75, 0.75, 0.933, 0.75, 0.933, 0.933, 0.75, 0.75, 0.933, 0.5, 1.0, 0.5, 1.0, 0.75, 0.933, 0.5, 1.0, 0.25, 0.933, 0.25, 0.933, 0.5, 1.0, 0.25, 0.933, 0.06699, 0.75, 0.06699, 0.75, 0.25, 0.933, 0.06699, 0.75, 0.0, 0.5, 0.0, 0.5, 0.06699, 0.75, 0.0, 0.5, 0.06699, 0.25, 0.06699, 0.25, 0.0, 0.5, 0.06699, 0.25, 0.25, 0.06699, 0.25, 0.06699, 0.06699, 0.25, 0.25, 0.06699, 0.5, 0.0, 0.5, 0.0, 0.25, 0.06699, 0.5, 0.0, 0.75, 0.06699, 0.75, 0.06699, 0.5, 0.0, 0.75, 0.06699, 0.933, 0.25, 0.933, 0.25, 0.75, 0.06699, 0.933, 0.25, 1.0, 0.5, 1.0, 0.5, 0.933, 0.25, 1.0, 0.5, 0.933, 0.75, 0.933, 0.75, 1.0, 0.5, 0.933, 0.75, 0.75, 0.933, 0.75, 0.933, 0.933, 0.75, 0.75, 0.933, 0.5, 1.0, 0.5, 1.0, 0.75, 0.933, 0.5, 1.0, 0.25, 0.933, 0.25, 0.933, 0.5, 1.0, 0.25, 0.933, 0.06699, 0.75, 0.06699, 0.75, 0.25, 0.933, 0.06699, 0.75, 0.0, 0.5, 0.0, 0.5, 0.06699, 0.75, 0.0, 0.5, 0.06699, 0.25, 0.06699, 0.25, 0.0, 0.5, 0.06699, 0.25, 0.25, 0.06699, 0.25, 0.06699, 0.06699, 0.25, 0.25, 0.06699, 0.5, 0.0, 0.5, 0.0, 0.25, 0.06699, 0.5, 0.0, 0.75, 0.06699, 0.75, 0.06699, 0.5, 0.0, 0.75, 0.06699, 0.933, 0.25, 0.933, 0.25, 0.75, 0.06699, 0.933, 0.25, 1.0, 0.5, 1.0, 0.5, 0.933, 0.25, 1.0, 0.5, 0.933, 0.75, 0.933, 0.75, 1.0, 0.5, 0.933, 0.75, 0.75, 0.933, 0.75, 0.933, 0.933, 0.75, 0.75, 0.933, 0.5, 1.0, 0.5, 1.0, 0.75, 0.933, 0.5, 1.0, 0.25, 0.933, 0.25, 0.933, 0.5, 1.0, 0.25, 0.933, 0.06699, 0.75, 0.06699, 0.75, 0.25, 0.933, 0.06699, 0.75, 0.0, 0.5, 0.0, 0.5, 0.06699, 0.75, 0.0, 0.5, 0.06699, 0.25, 0.06699, 0.25, 0.0, 0.5, 0.06699, 0.25, 0.25, 0.06699, 0.25, 0.06699, 0.06699, 0.25, 0.25, 0.06699, 0.5, 0.0, 0.5, 0.0, 0.25, 0.06699, 0.5, 0.0, 0.75, 0.06699, 0.75, 0.06699, 0.5, 0.0, 0.75, 0.06699, 0.933, 0.25, 0.933, 0.25, 0.75, 0.06699, 0.933, 0.25, 1.0, 0.5, 1.0, 0.5, 0.933, 0.25, 1.0, 0.5, 0.933, 0.75, 0.933, 0.75, 1.0, 0.5, 0.933, 0.75, 0.75, 0.933, 0.75, 0.933, 0.933, 0.75, 0.75, 0.933, 0.5, 1.0, 0.5, 1.0, 0.75, 0.933, 0.5, 1.0, 0.25, 0.933, 0.25, 0.933, 0.5, 1.0, 0.25, 0.933, 0.06699, 0.75, 0.06699, 0.75, 0.25, 0.933, 0.06699, 0.75, 0.0, 0.5, 0.0, 0.5, 0.06699, 0.75, 0.0, 0.5, 0.06699, 0.25, 0.06699, 0.25, 0.0, 0.5, 0.06699, 0.25, 0.25, 0.06699, 0.25, 0.06699, 0.06699, 0.25, 0.25, 0.06699, 0.5, 0.0, 0.5, 0.0, 0.25, 0.06699, 0.5, 0.0, 0.75, 0.06699, 0.75, 0.06699, 0.5, 0.0, 0.75, 0.06699, 0.933, 0.25, 0.933, 0.25, 0.75, 0.06699, 0.933, 0.25, 1.0, 0.5, 1.0, 0.5, 0.933, 0.25, 1.0, 0.5, 0.933, 0.75, 0.933, 0.75, 1.0, 0.5, 0.933, 0.75, 0.75, 0.933, 0.75, 0.933, 0.933, 0.75, 0.75, 0.933, 0.5, 1.0, 0.5, 1.0, 0.75, 0.933, 0.25, 0.0, 0.5833, 0.0, 0.3333, 0.0, 0.8333, 0.0, 0.75, 0.0, 0.5833, 0.0, 0.5833, 0.0, 0.75, 0.0, 0.6667, 0.0, 0.5833, 0.0, 0.6667, 0.0, 0.5833, 0.0, 0.5833, 0.0, 0.5833, 0.0, 0.5, 0.0, 0.5833, 0.0, 0.5, 0.0, 0.4167, 0.0, 0.5833, 0.0, 0.4167, 0.0, 0.3333, 0.0, 0.1667, 0.0, 0.5833, 0.0, 0.25, 0.0, 0.08333, 0.0, 0.5833, 0.0, 0.1667, 0.0, 1.0, 0.0, 0.5833, 0.0, 0.08333, 0.0, 0.9167, 0.0, 0.5833, 0.0, 1.0, 0.0, 0.8333, 0.0, 0.5833, 0.0, 0.9167, 0.0, 0.5, 0.0, 0.75, 0.06699, 0.75, 0.06699, 0.5, 0.0, 0.25, 0.06699, 0.5, 0.0, 0.5, 0.0, 0.25, 0.06699, 0.06699, 0.25, 0.25, 0.06699, 0.25, 0.06699, 0.06699, 0.25, 0.0, 0.5, 0.06699, 0.25, 0.06699, 0.25, 0.0, 0.5, 0.06699, 0.75, 0.0, 0.5, 0.0, 0.5, 0.06699, 0.75, 0.25, 0.933, 0.06699, 0.75, 0.06699, 0.75, 0.25, 0.933, 0.5, 1.0, 0.25, 0.933, 0.25, 0.933, 0.5, 1.0, 0.75, 0.933, 0.5, 1.0, 0.5, 1.0, 0.75, 0.933, 0.933, 0.75, 0.75, 0.933, 0.75, 0.933, 0.933, 0.75, 1.0, 0.5, 0.933, 0.75, 0.933, 0.75, 1.0, 0.5, 0.933, 0.25, 1.0, 0.5, 1.0, 0.5, 0.933, 0.25, 0.75, 0.06699, 0.933, 0.25, 0.933, 0.25, 0.75, 0.06699, 0.5, 0.0, 0.75, 0.06699, 0.75, 0.06699, 0.5, 0.0, 0.25, 0.06699, 0.5, 0.0, 0.5, 0.0, 0.25, 0.06699, 0.06699, 0.25, 0.25, 0.06699, 0.25, 0.06699, 0.06699, 0.25, 0.0, 0.5, 0.06699, 0.25, 0.06699, 0.25, 0.0, 0.5, 0.06699, 0.75, 0.0, 0.5, 0.0, 0.5, 0.06699, 0.75, 0.25, 0.933, 0.06699, 0.75, 0.06699, 0.75, 0.25, 0.933, 0.5, 1.0, 0.25, 0.933, 0.25, 0.933, 0.5, 1.0, 0.75, 0.933, 0.5, 1.0, 0.5, 1.0, 0.75, 0.933, 0.933, 0.75, 0.75, 0.933, 0.75, 0.933, 0.933, 0.75, 1.0, 0.5, 0.933, 0.75, 0.933, 0.75, 1.0, 0.5, 0.933, 0.25, 1.0, 0.5, 1.0, 0.5, 0.933, 0.25, 0.75, 0.06699, 0.933, 0.25, 0.933, 0.25, 0.75, 0.06699, 0.75, 0.06699, 0.25, 0.06699, 0.5, 0.0, 0.0, 0.5, 0.06699, 0.25, 0.933, 0.25, 1.0, 0.5, 0.933, 0.25, 0.06699, 0.25, 0.25, 0.06699, 0.75, 0.06699, 0.25, 0.933, 0.75, 0.933, 0.5, 1.0, 0.06699, 0.75, 0.933, 0.75, 0.75, 0.933, 0.25, 0.933, 0.5, 0.0, 0.75, 0.06699, 0.75, 0.06699, 0.5, 0.0, 0.25, 0.06699, 0.5, 0.0, 0.5, 0.0, 0.25, 0.06699, 0.06699, 0.25, 0.25, 0.06699, 0.25, 0.06699, 0.06699, 0.25, 0.0, 0.5, 0.06699, 0.25, 0.06699, 0.25, 0.0, 0.5, 0.06699, 0.75, 0.0, 0.5, 0.0, 0.5, 0.06699, 0.75, 0.25, 0.933, 0.06699, 0.75, 0.06699, 0.75, 0.25, 0.933, 0.5, 1.0, 0.25, 0.933, 0.25, 0.933, 0.5, 1.0, 0.75, 0.933, 0.5, 1.0, 0.5, 1.0, 0.75, 0.933, 0.933, 0.75, 0.75, 0.933, 0.75, 0.933, 0.933, 0.75, 1.0, 0.5, 0.933, 0.75, 0.933, 0.75, 1.0, 0.5, 0.933, 0.25, 1.0, 0.5, 1.0, 0.5, 0.933, 0.25, 0.75, 0.06699, 0.933, 0.25, 0.933, 0.25, 0.75, 0.06699, 0.5, 1.0, 0.25, 0.933, 0.25, 0.933, 0.5, 1.0, 0.25, 0.933, 0.06699, 0.75, 0.06699, 0.75, 0.25, 0.933, 0.06699, 0.75, 0.0, 0.5, 0.0, 0.5, 0.06699, 0.75, 0.0, 0.5, 0.06699, 0.25, 0.06699, 0.25, 0.0, 0.5, 0.06699, 0.25, 0.25, 0.06699, 0.25, 0.06699, 0.06699, 0.25, 0.25, 0.06699, 0.5, 0.0, 0.5, 0.0, 0.25, 0.06699, 0.5, 0.0, 0.75, 0.06699, 0.75, 0.06699, 0.5, 0.0, 0.75, 0.06699, 0.933, 0.25, 0.933, 0.25, 0.75, 0.06699, 0.933, 0.25, 1.0, 0.5, 1.0, 0.5, 0.933, 0.25, 1.0, 0.5, 0.933, 0.75, 0.933, 0.75, 1.0, 0.5, 0.933, 0.75, 0.75, 0.933, 0.75, 0.933, 0.933, 0.75, 0.75, 0.933, 0.5, 1.0, 0.5, 1.0, 0.75, 0.933])
_ca = me_spray.color_attributes.new('colorSet1', 'BYTE_COLOR', 'CORNER')
_ca.data.foreach_set('color', [0.0185, 0.0185, 0.0185, 1.0, 0.0185, 0.0185, 0.0185, 1.0, 0.0185, 0.0185, 0.0185, 1.0, 0.0185, 0.0185, 0.0185, 1.0, 0.0185, 0.0185, 0.0185, 1.0, 0.0185, 0.0185, 0.0185, 1.0, 0.1329, 0.1329, 0.1329, 1.0, 0.1329, 0.1329, 0.1329, 1.0, 0.1329, 0.1329, 0.1329, 1.0, 0.1329, 0.1329, 0.1329, 1.0, 0.1329, 0.1329, 0.1329, 1.0, 0.1329, 0.1329, 0.1329, 1.0, 0.1329, 0.1329, 0.1329, 1.0, 0.1329, 0.1329, 0.1329, 1.0, 0.1329, 0.1329, 0.1329, 1.0, 0.1329, 0.1329, 0.1329, 1.0, 0.1329, 0.1329, 0.1329, 1.0, 0.1329, 0.1329, 0.1329, 1.0, 0.1329, 0.1329, 0.1329, 1.0, 0.1329, 0.1329, 0.1329, 1.0, 0.1329, 0.1329, 0.1329, 1.0, 0.1329, 0.1329, 0.1329, 1.0, 0.1329, 0.1329, 0.1329, 1.0, 0.1329, 0.1329, 0.1329, 1.0, 0.1329, 0.1329, 0.1329, 1.0, 0.1329, 0.1329, 0.1329, 1.0, 0.1329, 0.1329, 0.1329, 1.0, 0.1329, 0.1329, 0.1329, 1.0, 0.1329, 0.1329, 0.1329, 1.0, 0.1329, 0.1329, 0.1329, 1.0, 0.1329, 0.1329, 0.1329, 1.0, 0.1329, 0.1329, 0.1329, 1.0, 0.1329, 0.1329, 0.1329, 1.0, 0.1329, 0.1329, 0.1329, 1.0, 0.1329, 0.1329, 0.1329, 1.0, 0.1329, 0.1329, 0.1329, 1.0, 0.1329, 0.1329, 0.1329, 1.0, 0.1329, 0.1329, 0.1329, 1.0, 0.1329, 0.1329, 0.1329, 1.0, 0.1329, 0.1329, 0.1329, 1.0, 0.1329, 0.1329, 0.1329, 1.0, 0.1329, 0.1329, 0.1329, 1.0, 0.1329, 0.1329, 0.1329, 1.0, 0.1329, 0.1329, 0.1329, 1.0, 0.1329, 0.1329, 0.1329, 1.0, 0.1329, 0.1329, 0.1329, 1.0, 0.1329, 0.1329, 0.1329, 1.0, 0.1329, 0.1329, 0.1329, 1.0, 0.1329, 0.1329, 0.1329, 1.0, 0.1329, 0.1329, 0.1329, 1.0, 0.1329, 0.1329, 0.1329, 1.0, 0.1329, 0.1329, 0.1329, 1.0, 0.1329, 0.1329, 0.1329, 1.0, 0.1329, 0.1329, 0.1329, 1.0, 0.05448, 0.05448, 0.05448, 1.0, 0.05448, 0.05448, 0.05448, 1.0, 0.05448, 0.05448, 0.05448, 1.0, 0.05448, 0.05448, 0.05448, 1.0, 0.1329, 0.1329, 0.1329, 1.0, 0.1329, 0.1329, 0.1329, 1.0, 0.1329, 0.1329, 0.1329, 1.0, 0.1329, 0.1329, 0.1329, 1.0, 0.1329, 0.1329, 0.1329, 1.0, 0.1329, 0.1329, 0.1329, 1.0, 0.1329, 0.1329, 0.1329, 1.0, 0.1329, 0.1329, 0.1329, 1.0, 0.1329, 0.1329, 0.1329, 1.0, 0.1329, 0.1329, 0.1329, 1.0, 0.1329, 0.1329, 0.1329, 1.0, 0.1329, 0.1329, 0.1329, 1.0, 0.1329, 0.1329, 0.1329, 1.0, 0.1329, 0.1329, 0.1329, 1.0, 0.1329, 0.1329, 0.1329, 1.0, 0.1329, 0.1329, 0.1329, 1.0, 0.1329, 0.1329, 0.1329, 1.0, 0.1329, 0.1329, 0.1329, 1.0, 0.1329, 0.1329, 0.1329, 1.0, 0.1329, 0.1329, 0.1329, 1.0, 0.1329, 0.1329, 0.1329, 1.0, 0.1329, 0.1329, 0.1329, 1.0, 0.1329, 0.1329, 0.1329, 1.0, 0.1329, 0.1329, 0.1329, 1.0, 0.1329, 0.1329, 0.1329, 1.0, 0.1329, 0.1329, 0.1329, 1.0, 0.1329, 0.1329, 0.1329, 1.0, 0.1329, 0.1329, 0.1329, 1.0, 0.1329, 0.1329, 0.1329, 1.0, 0.1329, 0.1329, 0.1329, 1.0, 0.1329, 0.1329, 0.1329, 1.0, 0.1329, 0.1329, 0.1329, 1.0, 0.1329, 0.1329, 0.1329, 1.0, 0.1329, 0.1329, 0.1329, 1.0, 0.1329, 0.1329, 0.1329, 1.0, 0.1329, 0.1329, 0.1329, 1.0, 0.1329, 0.1329, 0.1329, 1.0, 0.1329, 0.1329, 0.1329, 1.0, 0.1329, 0.1329, 0.1329, 1.0, 0.1329, 0.1329, 0.1329, 1.0, 0.1329, 0.1329, 0.1329, 1.0, 0.1329, 0.1329, 0.1329, 1.0, 0.1329, 0.1329, 0.1329, 1.0, 0.1329, 0.1329, 0.1329, 1.0, 0.1329, 0.1329, 0.1329, 1.0, 0.1329, 0.1329, 0.1329, 1.0, 0.1329, 0.1329, 0.1329, 1.0, 0.1329, 0.1329, 0.1329, 1.0, 0.03689, 0.03689, 0.03689, 1.0, 0.03689, 0.03689, 0.03689, 1.0, 0.03689, 0.03689, 0.03689, 1.0, 0.03689, 0.03689, 0.03689, 1.0, 0.03689, 0.03689, 0.03689, 1.0, 0.03689, 0.03689, 0.03689, 1.0, 0.03689, 0.03689, 0.03689, 1.0, 0.03689, 0.03689, 0.03689, 1.0, 0.03689, 0.03689, 0.03689, 1.0, 0.03689, 0.03689, 0.03689, 1.0, 0.03689, 0.03689, 0.03689, 1.0, 0.03689, 0.03689, 0.03689, 1.0, 0.03689, 0.03689, 0.03689, 1.0, 0.03689, 0.03689, 0.03689, 1.0, 0.03689, 0.03689, 0.03689, 1.0, 0.03689, 0.03689, 0.03689, 1.0, 0.03689, 0.03689, 0.03689, 1.0, 0.03689, 0.03689, 0.03689, 1.0, 0.03689, 0.03689, 0.03689, 1.0, 0.03689, 0.03689, 0.03689, 1.0, 0.03689, 0.03689, 0.03689, 1.0, 0.03689, 0.03689, 0.03689, 1.0, 0.03689, 0.03689, 0.03689, 1.0, 0.03689, 0.03689, 0.03689, 1.0, 0.03689, 0.03689, 0.03689, 1.0, 0.03689, 0.03689, 0.03689, 1.0, 0.03689, 0.03689, 0.03689, 1.0, 0.03689, 0.03689, 0.03689, 1.0, 0.03689, 0.03689, 0.03689, 1.0, 0.03689, 0.03689, 0.03689, 1.0, 0.03689, 0.03689, 0.03689, 1.0, 0.03689, 0.03689, 0.03689, 1.0, 0.03689, 0.03689, 0.03689, 1.0, 0.03689, 0.03689, 0.03689, 1.0, 0.03689, 0.03689, 0.03689, 1.0, 0.03689, 0.03689, 0.03689, 1.0, 0.03689, 0.03689, 0.03689, 1.0, 0.03689, 0.03689, 0.03689, 1.0, 0.03689, 0.03689, 0.03689, 1.0, 0.03689, 0.03689, 0.03689, 1.0, 0.03689, 0.03689, 0.03689, 1.0, 0.03689, 0.03689, 0.03689, 1.0, 0.03689, 0.03689, 0.03689, 1.0, 0.03689, 0.03689, 0.03689, 1.0, 0.03689, 0.03689, 0.03689, 1.0, 0.03689, 0.03689, 0.03689, 1.0, 0.03689, 0.03689, 0.03689, 1.0, 0.03689, 0.03689, 0.03689, 1.0, 0.1329, 0.1329, 0.1329, 1.0, 0.1329, 0.1329, 0.1329, 1.0, 0.1329, 0.1329, 0.1329, 1.0, 0.1329, 0.1329, 0.1329, 1.0, 0.1329, 0.1329, 0.1329, 1.0, 0.1329, 0.1329, 0.1329, 1.0, 0.1329, 0.1329, 0.1329, 1.0, 0.1329, 0.1329, 0.1329, 1.0, 0.1329, 0.1329, 0.1329, 1.0, 0.1329, 0.1329, 0.1329, 1.0, 0.1329, 0.1329, 0.1329, 1.0, 0.1329, 0.1329, 0.1329, 1.0, 0.1329, 0.1329, 0.1329, 1.0, 0.1329, 0.1329, 0.1329, 1.0, 0.1329, 0.1329, 0.1329, 1.0, 0.1329, 0.1329, 0.1329, 1.0, 0.1329, 0.1329, 0.1329, 1.0, 0.1329, 0.1329, 0.1329, 1.0, 0.1329, 0.1329, 0.1329, 1.0, 0.1329, 0.1329, 0.1329, 1.0, 0.1329, 0.1329, 0.1329, 1.0, 0.1329, 0.1329, 0.1329, 1.0, 0.1329, 0.1329, 0.1329, 1.0, 0.1329, 0.1329, 0.1329, 1.0, 0.1329, 0.1329, 0.1329, 1.0, 0.1329, 0.1329, 0.1329, 1.0, 0.1329, 0.1329, 0.1329, 1.0, 0.1329, 0.1329, 0.1329, 1.0, 0.1329, 0.1329, 0.1329, 1.0, 0.1329, 0.1329, 0.1329, 1.0, 0.1329, 0.1329, 0.1329, 1.0, 0.1329, 0.1329, 0.1329, 1.0, 0.1329, 0.1329, 0.1329, 1.0, 0.1329, 0.1329, 0.1329, 1.0, 0.1329, 0.1329, 0.1329, 1.0, 0.1329, 0.1329, 0.1329, 1.0, 0.1329, 0.1329, 0.1329, 1.0, 0.1329, 0.1329, 0.1329, 1.0, 0.1329, 0.1329, 0.1329, 1.0, 0.1329, 0.1329, 0.1329, 1.0, 0.1329, 0.1329, 0.1329, 1.0, 0.1329, 0.1329, 0.1329, 1.0, 0.1329, 0.1329, 0.1329, 1.0, 0.1329, 0.1329, 0.1329, 1.0, 0.1329, 0.1329, 0.1329, 1.0, 0.1329, 0.1329, 0.1329, 1.0, 0.1329, 0.1329, 0.1329, 1.0, 0.1329, 0.1329, 0.1329, 1.0, 0.1329, 0.1329, 0.1329, 1.0, 0.1329, 0.1329, 0.1329, 1.0, 0.1329, 0.1329, 0.1329, 1.0, 0.1329, 0.1329, 0.1329, 1.0, 0.1329, 0.1329, 0.1329, 1.0, 0.1329, 0.1329, 0.1329, 1.0, 0.1329, 0.1329, 0.1329, 1.0, 0.1329, 0.1329, 0.1329, 1.0, 0.1329, 0.1329, 0.1329, 1.0, 0.1329, 0.1329, 0.1329, 1.0, 0.1329, 0.1329, 0.1329, 1.0, 0.1329, 0.1329, 0.1329, 1.0, 0.1329, 0.1329, 0.1329, 1.0, 0.1329, 0.1329, 0.1329, 1.0, 0.1329, 0.1329, 0.1329, 1.0, 0.1329, 0.1329, 0.1329, 1.0, 0.1329, 0.1329, 0.1329, 1.0, 0.1329, 0.1329, 0.1329, 1.0, 0.1329, 0.1329, 0.1329, 1.0, 0.1329, 0.1329, 0.1329, 1.0, 0.1329, 0.1329, 0.1329, 1.0, 0.1329, 0.1329, 0.1329, 1.0, 0.1329, 0.1329, 0.1329, 1.0, 0.1329, 0.1329, 0.1329, 1.0, 0.1329, 0.1329, 0.1329, 1.0, 0.1329, 0.1329, 0.1329, 1.0, 0.1329, 0.1329, 0.1329, 1.0, 0.1329, 0.1329, 0.1329, 1.0, 0.1329, 0.1329, 0.1329, 1.0, 0.1329, 0.1329, 0.1329, 1.0, 0.1329, 0.1329, 0.1329, 1.0, 0.1329, 0.1329, 0.1329, 1.0, 0.1329, 0.1329, 0.1329, 1.0, 0.1329, 0.1329, 0.1329, 1.0, 0.1329, 0.1329, 0.1329, 1.0, 0.1329, 0.1329, 0.1329, 1.0, 0.1329, 0.1329, 0.1329, 1.0, 0.1329, 0.1329, 0.1329, 1.0, 0.1329, 0.1329, 0.1329, 1.0, 0.1329, 0.1329, 0.1329, 1.0, 0.1329, 0.1329, 0.1329, 1.0, 0.1329, 0.1329, 0.1329, 1.0, 0.1329, 0.1329, 0.1329, 1.0, 0.1329, 0.1329, 0.1329, 1.0, 0.1329, 0.1329, 0.1329, 1.0, 0.1329, 0.1329, 0.1329, 1.0, 0.1329, 0.1329, 0.1329, 1.0, 0.1329, 0.1329, 0.1329, 1.0, 0.1329, 0.1329, 0.1329, 1.0, 0.1329, 0.1329, 0.1329, 1.0, 0.1329, 0.1329, 0.1329, 1.0, 0.1329, 0.1329, 0.1329, 1.0, 0.1329, 0.1329, 0.1329, 1.0, 0.1329, 0.1329, 0.1329, 1.0, 0.1329, 0.1329, 0.1329, 1.0, 0.1329, 0.1329, 0.1329, 1.0, 0.1329, 0.1329, 0.1329, 1.0, 0.1329, 0.1329, 0.1329, 1.0, 0.1329, 0.1329, 0.1329, 1.0, 0.1329, 0.1329, 0.1329, 1.0, 0.1329, 0.1329, 0.1329, 1.0, 0.1329, 0.1329, 0.1329, 1.0, 0.1329, 0.1329, 0.1329, 1.0, 0.1329, 0.1329, 0.1329, 1.0, 0.1329, 0.1329, 0.1329, 1.0, 0.1329, 0.1329, 0.1329, 1.0, 0.1329, 0.1329, 0.1329, 1.0, 0.1329, 0.1329, 0.1329, 1.0, 0.1329, 0.1329, 0.1329, 1.0, 0.1329, 0.1329, 0.1329, 1.0, 0.1329, 0.1329, 0.1329, 1.0, 0.1329, 0.1329, 0.1329, 1.0, 0.1329, 0.1329, 0.1329, 1.0, 0.1329, 0.1329, 0.1329, 1.0, 0.1329, 0.1329, 0.1329, 1.0, 0.1329, 0.1329, 0.1329, 1.0, 0.1329, 0.1329, 0.1329, 1.0, 0.1329, 0.1329, 0.1329, 1.0, 0.1329, 0.1329, 0.1329, 1.0, 0.1329, 0.1329, 0.1329, 1.0, 0.1329, 0.1329, 0.1329, 1.0, 0.1329, 0.1329, 0.1329, 1.0, 0.1329, 0.1329, 0.1329, 1.0, 0.1329, 0.1329, 0.1329, 1.0, 0.1329, 0.1329, 0.1329, 1.0, 0.1329, 0.1329, 0.1329, 1.0, 0.1329, 0.1329, 0.1329, 1.0, 0.1329, 0.1329, 0.1329, 1.0, 0.1329, 0.1329, 0.1329, 1.0, 0.1329, 0.1329, 0.1329, 1.0, 0.1329, 0.1329, 0.1329, 1.0, 0.1329, 0.1329, 0.1329, 1.0, 0.1329, 0.1329, 0.1329, 1.0, 0.1329, 0.1329, 0.1329, 1.0, 0.1329, 0.1329, 0.1329, 1.0, 0.1329, 0.1329, 0.1329, 1.0, 0.0185, 0.0185, 0.0185, 1.0, 0.0185, 0.0185, 0.0185, 1.0, 0.0185, 0.0185, 0.0185, 1.0, 0.0185, 0.0185, 0.0185, 1.0, 0.0185, 0.0185, 0.0185, 1.0, 0.0185, 0.0185, 0.0185, 1.0, 0.0185, 0.0185, 0.0185, 1.0, 0.0185, 0.0185, 0.0185, 1.0, 0.0185, 0.0185, 0.0185, 1.0, 0.0185, 0.0185, 0.0185, 1.0, 0.0185, 0.0185, 0.0185, 1.0, 0.0185, 0.0185, 0.0185, 1.0, 0.0185, 0.0185, 0.0185, 1.0, 0.0185, 0.0185, 0.0185, 1.0, 0.0185, 0.0185, 0.0185, 1.0, 0.0185, 0.0185, 0.0185, 1.0, 0.0185, 0.0185, 0.0185, 1.0, 0.0185, 0.0185, 0.0185, 1.0, 0.0185, 0.0185, 0.0185, 1.0, 0.0185, 0.0185, 0.0185, 1.0, 0.0185, 0.0185, 0.0185, 1.0, 0.0185, 0.0185, 0.0185, 1.0, 0.0185, 0.0185, 0.0185, 1.0, 0.0185, 0.0185, 0.0185, 1.0, 0.0185, 0.0185, 0.0185, 1.0, 0.0185, 0.0185, 0.0185, 1.0, 0.0185, 0.0185, 0.0185, 1.0, 0.0185, 0.0185, 0.0185, 1.0, 0.0185, 0.0185, 0.0185, 1.0, 0.0185, 0.0185, 0.0185, 1.0, 0.0185, 0.0185, 0.0185, 1.0, 0.0185, 0.0185, 0.0185, 1.0, 0.0185, 0.0185, 0.0185, 1.0, 0.0185, 0.0185, 0.0185, 1.0, 0.0185, 0.0185, 0.0185, 1.0, 0.0185, 0.0185, 0.0185, 1.0, 0.0185, 0.0185, 0.0185, 1.0, 0.0185, 0.0185, 0.0185, 1.0, 0.0185, 0.0185, 0.0185, 1.0, 0.0185, 0.0185, 0.0185, 1.0, 0.0185, 0.0185, 0.0185, 1.0, 0.0185, 0.0185, 0.0185, 1.0, 0.0185, 0.0185, 0.0185, 1.0, 0.0185, 0.0185, 0.0185, 1.0, 0.0185, 0.0185, 0.0185, 1.0, 0.0185, 0.0185, 0.0185, 1.0, 0.0185, 0.0185, 0.0185, 1.0, 0.0185, 0.0185, 0.0185, 1.0, 0.03689, 0.03689, 0.03689, 1.0, 0.03689, 0.03689, 0.03689, 1.0, 0.03689, 0.03689, 0.03689, 1.0, 0.03689, 0.03689, 0.03689, 1.0, 0.03689, 0.03689, 0.03689, 1.0, 0.03689, 0.03689, 0.03689, 1.0, 0.03689, 0.03689, 0.03689, 1.0, 0.03689, 0.03689, 0.03689, 1.0, 0.03689, 0.03689, 0.03689, 1.0, 0.03689, 0.03689, 0.03689, 1.0, 0.03689, 0.03689, 0.03689, 1.0, 0.03689, 0.03689, 0.03689, 1.0, 0.03689, 0.03689, 0.03689, 1.0, 0.03689, 0.03689, 0.03689, 1.0, 0.03689, 0.03689, 0.03689, 1.0, 0.03689, 0.03689, 0.03689, 1.0, 0.03689, 0.03689, 0.03689, 1.0, 0.03689, 0.03689, 0.03689, 1.0, 0.03689, 0.03689, 0.03689, 1.0, 0.03689, 0.03689, 0.03689, 1.0, 0.03689, 0.03689, 0.03689, 1.0, 0.03689, 0.03689, 0.03689, 1.0, 0.03689, 0.03689, 0.03689, 1.0, 0.03689, 0.03689, 0.03689, 1.0, 0.03689, 0.03689, 0.03689, 1.0, 0.03689, 0.03689, 0.03689, 1.0, 0.03689, 0.03689, 0.03689, 1.0, 0.03689, 0.03689, 0.03689, 1.0, 0.03689, 0.03689, 0.03689, 1.0, 0.03689, 0.03689, 0.03689, 1.0, 0.03689, 0.03689, 0.03689, 1.0, 0.03689, 0.03689, 0.03689, 1.0, 0.03689, 0.03689, 0.03689, 1.0, 0.03689, 0.03689, 0.03689, 1.0, 0.03689, 0.03689, 0.03689, 1.0, 0.03689, 0.03689, 0.03689, 1.0, 0.03689, 0.03689, 0.03689, 1.0, 0.03689, 0.03689, 0.03689, 1.0, 0.03689, 0.03689, 0.03689, 1.0, 0.03689, 0.03689, 0.03689, 1.0, 0.03689, 0.03689, 0.03689, 1.0, 0.03689, 0.03689, 0.03689, 1.0, 0.03689, 0.03689, 0.03689, 1.0, 0.03689, 0.03689, 0.03689, 1.0, 0.03689, 0.03689, 0.03689, 1.0, 0.03689, 0.03689, 0.03689, 1.0, 0.03689, 0.03689, 0.03689, 1.0, 0.03689, 0.03689, 0.03689, 1.0, 0.03689, 0.03689, 0.03689, 1.0, 0.03689, 0.03689, 0.03689, 1.0, 0.03689, 0.03689, 0.03689, 1.0, 0.03689, 0.03689, 0.03689, 1.0, 0.03689, 0.03689, 0.03689, 1.0, 0.03689, 0.03689, 0.03689, 1.0, 0.03689, 0.03689, 0.03689, 1.0, 0.03689, 0.03689, 0.03689, 1.0, 0.03689, 0.03689, 0.03689, 1.0, 0.03689, 0.03689, 0.03689, 1.0, 0.03689, 0.03689, 0.03689, 1.0, 0.03689, 0.03689, 0.03689, 1.0, 0.03689, 0.03689, 0.03689, 1.0, 0.03689, 0.03689, 0.03689, 1.0, 0.03689, 0.03689, 0.03689, 1.0, 0.03689, 0.03689, 0.03689, 1.0, 0.03689, 0.03689, 0.03689, 1.0, 0.03689, 0.03689, 0.03689, 1.0, 0.03689, 0.03689, 0.03689, 1.0, 0.03689, 0.03689, 0.03689, 1.0, 0.03689, 0.03689, 0.03689, 1.0, 0.03689, 0.03689, 0.03689, 1.0, 0.03689, 0.03689, 0.03689, 1.0, 0.03689, 0.03689, 0.03689, 1.0, 0.03689, 0.03689, 0.03689, 1.0, 0.03689, 0.03689, 0.03689, 1.0, 0.03689, 0.03689, 0.03689, 1.0, 0.03689, 0.03689, 0.03689, 1.0, 0.03689, 0.03689, 0.03689, 1.0, 0.03689, 0.03689, 0.03689, 1.0, 0.03689, 0.03689, 0.03689, 1.0, 0.03689, 0.03689, 0.03689, 1.0, 0.03689, 0.03689, 0.03689, 1.0, 0.03689, 0.03689, 0.03689, 1.0, 0.03689, 0.03689, 0.03689, 1.0, 0.03689, 0.03689, 0.03689, 1.0, 0.03689, 0.03689, 0.03689, 1.0, 0.03689, 0.03689, 0.03689, 1.0, 0.03689, 0.03689, 0.03689, 1.0, 0.03689, 0.03689, 0.03689, 1.0, 0.03689, 0.03689, 0.03689, 1.0, 0.03689, 0.03689, 0.03689, 1.0, 0.03689, 0.03689, 0.03689, 1.0, 0.03689, 0.03689, 0.03689, 1.0, 0.03689, 0.03689, 0.03689, 1.0, 0.03689, 0.03689, 0.03689, 1.0, 0.03689, 0.03689, 0.03689, 1.0, 0.03689, 0.03689, 0.03689, 1.0, 0.03689, 0.03689, 0.03689, 1.0, 0.03689, 0.03689, 0.03689, 1.0, 0.03689, 0.03689, 0.03689, 1.0, 0.03689, 0.03689, 0.03689, 1.0, 0.03689, 0.03689, 0.03689, 1.0, 0.03689, 0.03689, 0.03689, 1.0, 0.03689, 0.03689, 0.03689, 1.0, 0.03689, 0.03689, 0.03689, 1.0, 0.03689, 0.03689, 0.03689, 1.0, 0.03689, 0.03689, 0.03689, 1.0, 0.03689, 0.03689, 0.03689, 1.0, 0.03689, 0.03689, 0.03689, 1.0, 0.03689, 0.03689, 0.03689, 1.0, 0.03689, 0.03689, 0.03689, 1.0, 0.03689, 0.03689, 0.03689, 1.0, 0.03689, 0.03689, 0.03689, 1.0, 0.03689, 0.03689, 0.03689, 1.0, 0.03689, 0.03689, 0.03689, 1.0, 0.03689, 0.03689, 0.03689, 1.0, 0.03689, 0.03689, 0.03689, 1.0, 0.03689, 0.03689, 0.03689, 1.0, 0.03689, 0.03689, 0.03689, 1.0, 0.03689, 0.03689, 0.03689, 1.0, 0.03689, 0.03689, 0.03689, 1.0, 0.03689, 0.03689, 0.03689, 1.0, 0.03689, 0.03689, 0.03689, 1.0, 0.03689, 0.03689, 0.03689, 1.0, 0.03689, 0.03689, 0.03689, 1.0, 0.03689, 0.03689, 0.03689, 1.0, 0.03689, 0.03689, 0.03689, 1.0, 0.03689, 0.03689, 0.03689, 1.0, 0.03689, 0.03689, 0.03689, 1.0, 0.03689, 0.03689, 0.03689, 1.0, 0.03689, 0.03689, 0.03689, 1.0, 0.03689, 0.03689, 0.03689, 1.0, 0.03689, 0.03689, 0.03689, 1.0, 0.03689, 0.03689, 0.03689, 1.0, 0.03689, 0.03689, 0.03689, 1.0, 0.03689, 0.03689, 0.03689, 1.0, 0.03689, 0.03689, 0.03689, 1.0, 0.03689, 0.03689, 0.03689, 1.0, 0.03689, 0.03689, 0.03689, 1.0, 0.03689, 0.03689, 0.03689, 1.0, 0.03689, 0.03689, 0.03689, 1.0, 0.03689, 0.03689, 0.03689, 1.0, 0.03689, 0.03689, 0.03689, 1.0, 0.03689, 0.03689, 0.03689, 1.0, 0.03689, 0.03689, 0.03689, 1.0, 0.05448, 0.05448, 0.05448, 1.0, 0.05448, 0.05448, 0.05448, 1.0, 0.05448, 0.05448, 0.05448, 1.0, 0.05448, 0.05448, 0.05448, 1.0, 0.05448, 0.05448, 0.05448, 1.0, 0.05448, 0.05448, 0.05448, 1.0, 0.05448, 0.05448, 0.05448, 1.0, 0.05448, 0.05448, 0.05448, 1.0, 0.05448, 0.05448, 0.05448, 1.0, 0.05448, 0.05448, 0.05448, 1.0, 0.05448, 0.05448, 0.05448, 1.0, 0.05448, 0.05448, 0.05448, 1.0, 0.05448, 0.05448, 0.05448, 1.0, 0.05448, 0.05448, 0.05448, 1.0, 0.05448, 0.05448, 0.05448, 1.0, 0.05448, 0.05448, 0.05448, 1.0, 0.05448, 0.05448, 0.05448, 1.0, 0.05448, 0.05448, 0.05448, 1.0, 0.05448, 0.05448, 0.05448, 1.0, 0.05448, 0.05448, 0.05448, 1.0, 0.05448, 0.05448, 0.05448, 1.0, 0.05448, 0.05448, 0.05448, 1.0, 0.05448, 0.05448, 0.05448, 1.0, 0.05448, 0.05448, 0.05448, 1.0, 0.05448, 0.05448, 0.05448, 1.0, 0.05448, 0.05448, 0.05448, 1.0, 0.05448, 0.05448, 0.05448, 1.0, 0.05448, 0.05448, 0.05448, 1.0, 0.05448, 0.05448, 0.05448, 1.0, 0.05448, 0.05448, 0.05448, 1.0, 0.05448, 0.05448, 0.05448, 1.0, 0.05448, 0.05448, 0.05448, 1.0, 0.05448, 0.05448, 0.05448, 1.0, 0.05448, 0.05448, 0.05448, 1.0, 0.05448, 0.05448, 0.05448, 1.0, 0.05448, 0.05448, 0.05448, 1.0, 0.05448, 0.05448, 0.05448, 1.0, 0.05448, 0.05448, 0.05448, 1.0, 0.05448, 0.05448, 0.05448, 1.0, 0.05448, 0.05448, 0.05448, 1.0, 0.05448, 0.05448, 0.05448, 1.0, 0.05448, 0.05448, 0.05448, 1.0, 0.05448, 0.05448, 0.05448, 1.0, 0.05448, 0.05448, 0.05448, 1.0, 0.05448, 0.05448, 0.05448, 1.0, 0.05448, 0.05448, 0.05448, 1.0, 0.05448, 0.05448, 0.05448, 1.0, 0.05448, 0.05448, 0.05448, 1.0, 0.1329, 0.1329, 0.1329, 1.0, 0.1329, 0.1329, 0.1329, 1.0, 0.1329, 0.1329, 0.1329, 1.0, 0.1329, 0.1329, 0.1329, 1.0, 0.1329, 0.1329, 0.1329, 1.0, 0.1329, 0.1329, 0.1329, 1.0, 0.1329, 0.1329, 0.1329, 1.0, 0.1329, 0.1329, 0.1329, 1.0, 0.1329, 0.1329, 0.1329, 1.0, 0.1329, 0.1329, 0.1329, 1.0, 0.1329, 0.1329, 0.1329, 1.0, 0.1329, 0.1329, 0.1329, 1.0, 0.1329, 0.1329, 0.1329, 1.0, 0.1329, 0.1329, 0.1329, 1.0, 0.1329, 0.1329, 0.1329, 1.0, 0.1329, 0.1329, 0.1329, 1.0, 0.1329, 0.1329, 0.1329, 1.0, 0.1329, 0.1329, 0.1329, 1.0, 0.1329, 0.1329, 0.1329, 1.0, 0.1329, 0.1329, 0.1329, 1.0, 0.1329, 0.1329, 0.1329, 1.0, 0.1329, 0.1329, 0.1329, 1.0, 0.1329, 0.1329, 0.1329, 1.0, 0.1329, 0.1329, 0.1329, 1.0, 0.1329, 0.1329, 0.1329, 1.0, 0.1329, 0.1329, 0.1329, 1.0, 0.1329, 0.1329, 0.1329, 1.0, 0.1329, 0.1329, 0.1329, 1.0, 0.1329, 0.1329, 0.1329, 1.0, 0.1329, 0.1329, 0.1329, 1.0, 0.1329, 0.1329, 0.1329, 1.0, 0.1329, 0.1329, 0.1329, 1.0, 0.1329, 0.1329, 0.1329, 1.0, 0.1329, 0.1329, 0.1329, 1.0, 0.1329, 0.1329, 0.1329, 1.0, 0.1329, 0.1329, 0.1329, 1.0, 0.0185, 0.0185, 0.0185, 1.0, 0.0185, 0.0185, 0.0185, 1.0, 0.0185, 0.0185, 0.0185, 1.0, 0.0185, 0.0185, 0.0185, 1.0, 0.0185, 0.0185, 0.0185, 1.0, 0.0185, 0.0185, 0.0185, 1.0, 0.0185, 0.0185, 0.0185, 1.0, 0.0185, 0.0185, 0.0185, 1.0, 0.0185, 0.0185, 0.0185, 1.0, 0.0185, 0.0185, 0.0185, 1.0, 0.0185, 0.0185, 0.0185, 1.0, 0.0185, 0.0185, 0.0185, 1.0, 0.0185, 0.0185, 0.0185, 1.0, 0.0185, 0.0185, 0.0185, 1.0, 0.0185, 0.0185, 0.0185, 1.0, 0.0185, 0.0185, 0.0185, 1.0, 0.0185, 0.0185, 0.0185, 1.0, 0.0185, 0.0185, 0.0185, 1.0, 0.0185, 0.0185, 0.0185, 1.0, 0.0185, 0.0185, 0.0185, 1.0, 0.0185, 0.0185, 0.0185, 1.0, 0.0185, 0.0185, 0.0185, 1.0, 0.0185, 0.0185, 0.0185, 1.0, 0.0185, 0.0185, 0.0185, 1.0, 0.0185, 0.0185, 0.0185, 1.0, 0.0185, 0.0185, 0.0185, 1.0, 0.0185, 0.0185, 0.0185, 1.0, 0.0185, 0.0185, 0.0185, 1.0, 0.0185, 0.0185, 0.0185, 1.0, 0.0185, 0.0185, 0.0185, 1.0, 0.0185, 0.0185, 0.0185, 1.0, 0.0185, 0.0185, 0.0185, 1.0, 0.0185, 0.0185, 0.0185, 1.0, 0.0185, 0.0185, 0.0185, 1.0, 0.0185, 0.0185, 0.0185, 1.0, 0.0185, 0.0185, 0.0185, 1.0, 0.0185, 0.0185, 0.0185, 1.0, 0.0185, 0.0185, 0.0185, 1.0, 0.0185, 0.0185, 0.0185, 1.0, 0.0185, 0.0185, 0.0185, 1.0, 0.0185, 0.0185, 0.0185, 1.0, 0.0185, 0.0185, 0.0185, 1.0, 0.0185, 0.0185, 0.0185, 1.0, 0.0185, 0.0185, 0.0185, 1.0, 0.0185, 0.0185, 0.0185, 1.0, 0.0185, 0.0185, 0.0185, 1.0, 0.0185, 0.0185, 0.0185, 1.0, 0.0185, 0.0185, 0.0185, 1.0, 0.05448, 0.05448, 0.05448, 1.0, 0.05448, 0.05448, 0.05448, 1.0, 0.05448, 0.05448, 0.05448, 1.0, 0.05448, 0.05448, 0.05448, 1.0, 0.05448, 0.05448, 0.05448, 1.0, 0.05448, 0.05448, 0.05448, 1.0, 0.05448, 0.05448, 0.05448, 1.0, 0.05448, 0.05448, 0.05448, 1.0, 0.05448, 0.05448, 0.05448, 1.0, 0.05448, 0.05448, 0.05448, 1.0, 0.05448, 0.05448, 0.05448, 1.0, 0.05448, 0.05448, 0.05448, 1.0, 0.05448, 0.05448, 0.05448, 1.0, 0.05448, 0.05448, 0.05448, 1.0, 0.05448, 0.05448, 0.05448, 1.0, 0.05448, 0.05448, 0.05448, 1.0, 0.05448, 0.05448, 0.05448, 1.0, 0.05448, 0.05448, 0.05448, 1.0, 0.05448, 0.05448, 0.05448, 1.0, 0.05448, 0.05448, 0.05448, 1.0, 0.05448, 0.05448, 0.05448, 1.0, 0.05448, 0.05448, 0.05448, 1.0, 0.05448, 0.05448, 0.05448, 1.0, 0.05448, 0.05448, 0.05448, 1.0, 0.05448, 0.05448, 0.05448, 1.0, 0.05448, 0.05448, 0.05448, 1.0, 0.05448, 0.05448, 0.05448, 1.0, 0.05448, 0.05448, 0.05448, 1.0, 0.05448, 0.05448, 0.05448, 1.0, 0.05448, 0.05448, 0.05448, 1.0, 0.05448, 0.05448, 0.05448, 1.0, 0.05448, 0.05448, 0.05448, 1.0, 0.05448, 0.05448, 0.05448, 1.0, 0.05448, 0.05448, 0.05448, 1.0, 0.05448, 0.05448, 0.05448, 1.0, 0.05448, 0.05448, 0.05448, 1.0, 0.05448, 0.05448, 0.05448, 1.0, 0.05448, 0.05448, 0.05448, 1.0, 0.05448, 0.05448, 0.05448, 1.0, 0.05448, 0.05448, 0.05448, 1.0, 0.05448, 0.05448, 0.05448, 1.0, 0.05448, 0.05448, 0.05448, 1.0, 0.05448, 0.05448, 0.05448, 1.0, 0.05448, 0.05448, 0.05448, 1.0, 0.05448, 0.05448, 0.05448, 1.0, 0.05448, 0.05448, 0.05448, 1.0, 0.05448, 0.05448, 0.05448, 1.0, 0.05448, 0.05448, 0.05448, 1.0, 0.05448, 0.05448, 0.05448, 1.0, 0.05448, 0.05448, 0.05448, 1.0, 0.05448, 0.05448, 0.05448, 1.0, 0.05448, 0.05448, 0.05448, 1.0, 0.05448, 0.05448, 0.05448, 1.0, 0.05448, 0.05448, 0.05448, 1.0, 0.05448, 0.05448, 0.05448, 1.0, 0.05448, 0.05448, 0.05448, 1.0, 0.05448, 0.05448, 0.05448, 1.0, 0.05448, 0.05448, 0.05448, 1.0, 0.05448, 0.05448, 0.05448, 1.0, 0.05448, 0.05448, 0.05448, 1.0, 0.05448, 0.05448, 0.05448, 1.0, 0.05448, 0.05448, 0.05448, 1.0, 0.05448, 0.05448, 0.05448, 1.0, 0.05448, 0.05448, 0.05448, 1.0, 0.05448, 0.05448, 0.05448, 1.0, 0.05448, 0.05448, 0.05448, 1.0, 0.03689, 0.03689, 0.03689, 1.0, 0.03689, 0.03689, 0.03689, 1.0, 0.03689, 0.03689, 0.03689, 1.0, 0.03689, 0.03689, 0.03689, 1.0, 0.03689, 0.03689, 0.03689, 1.0, 0.03689, 0.03689, 0.03689, 1.0, 0.03689, 0.03689, 0.03689, 1.0, 0.03689, 0.03689, 0.03689, 1.0, 0.03689, 0.03689, 0.03689, 1.0, 0.03689, 0.03689, 0.03689, 1.0, 0.03689, 0.03689, 0.03689, 1.0, 0.03689, 0.03689, 0.03689, 1.0, 0.03689, 0.03689, 0.03689, 1.0, 0.03689, 0.03689, 0.03689, 1.0, 0.03689, 0.03689, 0.03689, 1.0, 0.03689, 0.03689, 0.03689, 1.0, 0.03689, 0.03689, 0.03689, 1.0, 0.03689, 0.03689, 0.03689, 1.0, 0.03689, 0.03689, 0.03689, 1.0, 0.03689, 0.03689, 0.03689, 1.0, 0.03689, 0.03689, 0.03689, 1.0, 0.03689, 0.03689, 0.03689, 1.0, 0.03689, 0.03689, 0.03689, 1.0, 0.03689, 0.03689, 0.03689, 1.0, 0.03689, 0.03689, 0.03689, 1.0, 0.03689, 0.03689, 0.03689, 1.0, 0.03689, 0.03689, 0.03689, 1.0, 0.03689, 0.03689, 0.03689, 1.0, 0.03689, 0.03689, 0.03689, 1.0, 0.03689, 0.03689, 0.03689, 1.0, 0.03689, 0.03689, 0.03689, 1.0, 0.03689, 0.03689, 0.03689, 1.0, 0.03689, 0.03689, 0.03689, 1.0, 0.03689, 0.03689, 0.03689, 1.0, 0.03689, 0.03689, 0.03689, 1.0, 0.03689, 0.03689, 0.03689, 1.0, 0.03689, 0.03689, 0.03689, 1.0, 0.03689, 0.03689, 0.03689, 1.0, 0.03689, 0.03689, 0.03689, 1.0, 0.03689, 0.03689, 0.03689, 1.0, 0.03689, 0.03689, 0.03689, 1.0, 0.03689, 0.03689, 0.03689, 1.0, 0.03689, 0.03689, 0.03689, 1.0, 0.03689, 0.03689, 0.03689, 1.0, 0.03689, 0.03689, 0.03689, 1.0, 0.03689, 0.03689, 0.03689, 1.0, 0.03689, 0.03689, 0.03689, 1.0, 0.03689, 0.03689, 0.03689, 1.0, 0.03689, 0.03689, 0.03689, 1.0, 0.03689, 0.03689, 0.03689, 1.0, 0.03689, 0.03689, 0.03689, 1.0, 0.03689, 0.03689, 0.03689, 1.0, 0.03689, 0.03689, 0.03689, 1.0, 0.03689, 0.03689, 0.03689, 1.0, 0.03689, 0.03689, 0.03689, 1.0, 0.03689, 0.03689, 0.03689, 1.0, 0.03689, 0.03689, 0.03689, 1.0, 0.03689, 0.03689, 0.03689, 1.0, 0.03689, 0.03689, 0.03689, 1.0, 0.03689, 0.03689, 0.03689, 1.0, 0.0185, 0.0185, 0.0185, 1.0, 0.0185, 0.0185, 0.0185, 1.0, 0.0185, 0.0185, 0.0185, 1.0, 0.0185, 0.0185, 0.0185, 1.0, 0.0185, 0.0185, 0.0185, 1.0, 0.0185, 0.0185, 0.0185, 1.0, 0.0185, 0.0185, 0.0185, 1.0, 0.0185, 0.0185, 0.0185, 1.0, 0.0185, 0.0185, 0.0185, 1.0, 0.0185, 0.0185, 0.0185, 1.0, 0.0185, 0.0185, 0.0185, 1.0, 0.0185, 0.0185, 0.0185, 1.0, 0.0185, 0.0185, 0.0185, 1.0, 0.0185, 0.0185, 0.0185, 1.0, 0.0185, 0.0185, 0.0185, 1.0, 0.0185, 0.0185, 0.0185, 1.0, 0.0185, 0.0185, 0.0185, 1.0, 0.0185, 0.0185, 0.0185, 1.0, 0.0185, 0.0185, 0.0185, 1.0, 0.0185, 0.0185, 0.0185, 1.0, 0.0185, 0.0185, 0.0185, 1.0, 0.0185, 0.0185, 0.0185, 1.0, 0.0185, 0.0185, 0.0185, 1.0, 0.0185, 0.0185, 0.0185, 1.0, 0.0185, 0.0185, 0.0185, 1.0, 0.0185, 0.0185, 0.0185, 1.0, 0.0185, 0.0185, 0.0185, 1.0, 0.0185, 0.0185, 0.0185, 1.0, 0.03689, 0.03689, 0.03689, 1.0, 0.03689, 0.03689, 0.03689, 1.0, 0.03689, 0.03689, 0.03689, 1.0, 0.03689, 0.03689, 0.03689, 1.0, 0.03689, 0.03689, 0.03689, 1.0, 0.03689, 0.03689, 0.03689, 1.0, 0.03689, 0.03689, 0.03689, 1.0, 0.03689, 0.03689, 0.03689, 1.0])
me_spray.materials.append(mat_spray)
me_spray.use_remesh_preserve_volume = False
me_spray.use_remesh_preserve_attributes = False
me_spray.use_mirror_vertex_groups = False
me_spray.update()
me_spray.normals_split_custom_set([tuple(v) for v in zip(*[iter([-2.039e-07, -2.155e-07, -1.0, -1.529e-07, -2.155e-07, -1.0, -0.2742, -3.005e-07, -0.9617, 0.2742, -1.14e-07, -0.9617, -1.529e-07, -2.155e-07, -1.0, -2.039e-07, -2.155e-07, -1.0, -1.0, 0.0, -3.536e-07, -0.866, -3.191e-07, 0.5, -0.866, -3.191e-07, 0.5, -1.0, 0.0, -3.536e-07, -0.866, -3.191e-07, 0.5, -0.5, -3.989e-07, 0.866, -0.5, -3.989e-07, 0.866, -0.866, -3.191e-07, 0.5, -0.5, -3.989e-07, 0.866, 5.893e-08, 3.746e-14, 1.0, -5.893e-08, -3.746e-14, 1.0, -0.5, -3.989e-07, 0.866, 5.893e-08, 3.746e-14, 1.0, 0.5, 1.994e-06, 0.866, 0.5, 1.994e-06, 0.866, -5.893e-08, -3.746e-14, 1.0, 0.5, 1.994e-06, 0.866, 0.866, 3.829e-06, 0.5, 0.866, 3.829e-06, 0.5, 0.5, 1.994e-06, 0.866, 0.866, 3.829e-06, 0.5, 1.0, 1.915e-06, 5.893e-08, 1.0, 1.915e-06, 5.893e-08, 0.866, 3.829e-06, 0.5, 1.0, 1.915e-06, 5.893e-08, 0.866, -3.191e-07, -0.5, 0.866, -3.191e-07, -0.5, 1.0, 1.915e-06, 5.893e-08, 0.866, -3.191e-07, -0.5, 0.5, -1.994e-07, -0.866, 0.5, -1.994e-07, -0.866, 0.866, -3.191e-07, -0.5, 0.5, -1.994e-07, -0.866, -2.652e-07, 3.989e-08, -1.0, -3.83e-07, 3.989e-08, -1.0, 0.5, -1.994e-07, -0.866, -2.652e-07, 3.989e-08, -1.0, -0.5, -3.989e-07, -0.866, -0.5, -3.989e-07, -0.866, -3.83e-07, 3.989e-08, -1.0, -0.5, -3.989e-07, -0.866, -0.866, -3.191e-07, -0.5, -0.866, -3.191e-07, -0.5, -0.5, -3.989e-07, -0.866, -0.866, -3.191e-07, -0.5, -1.0, 0.0, -3.536e-07, -1.0, 0.0, -3.536e-07, -0.866, -3.191e-07, -0.5, -2.913e-07, 0.9501, 0.3121, -3.085e-07, 0.9501, 0.3121, 0.1084, 0.9445, 0.3102, 0.1059, 0.9447, 0.3103, -0.3618, 0.9323, 2.386e-06, -0.3133, 0.9323, 0.1809, -0.3133, 0.9323, 0.1809, -0.3618, 0.9323, 2.331e-06, -0.3133, 0.9323, 0.1809, -0.1809, 0.9323, 0.3133, -0.1809, 0.9323, 0.3133, -0.3133, 0.9323, 0.1809, -0.1809, 0.9323, 0.3133, 1.974e-07, 0.9323, 0.3618, 1.815e-07, 0.9323, 0.3618, -0.1809, 0.9323, 0.3133, 1.974e-07, 0.9323, 0.3618, 0.1809, 0.9323, 0.3133, 0.1809, 0.9323, 0.3133, 1.815e-07, 0.9323, 0.3618, 0.1809, 0.9323, 0.3133, 0.3133, 0.9323, 0.1809, 0.3133, 0.9323, 0.1809, 0.1809, 0.9323, 0.3133, 0.3133, 0.9323, 0.1809, 0.3618, 0.9323, -6.938e-07, 0.3618, 0.9323, -6.518e-07, 0.3133, 0.9323, 0.1809, 0.3618, 0.9323, -6.938e-07, 0.3133, 0.9323, -0.1809, 0.3133, 0.9323, -0.1809, 0.3618, 0.9323, -6.518e-07, 0.3133, 0.9323, -0.1809, 0.1809, 0.9323, -0.3133, 0.1809, 0.9323, -0.3133, 0.3133, 0.9323, -0.1809, 0.1809, 0.9323, -0.3133, -1.297e-07, 0.9323, -0.3618, -1.485e-07, 0.9323, -0.3618, 0.1809, 0.9323, -0.3133, -1.297e-07, 0.9323, -0.3618, -0.1809, 0.9323, -0.3133, -0.1809, 0.9323, -0.3133, -1.485e-07, 0.9323, -0.3618, -0.1809, 0.9323, -0.3133, -0.3133, 0.9323, -0.1809, -0.3133, 0.9323, -0.1809, -0.1809, 0.9323, -0.3133, -0.3133, 0.9323, -0.1809, -0.3618, 0.9323, 2.386e-06, -0.3618, 0.9323, 2.331e-06, -0.3133, 0.9323, -0.1809, -1.0, -1.798e-07, -6.089e-07, -0.866, 5.992e-08, 0.5, -0.866, -5.681e-08, 0.5, -1.0, -2.441e-07, -6.875e-07, -0.866, 5.992e-08, 0.5, -0.5, 5.019e-07, 0.866, -0.5, 2.1e-07, 0.866, -0.866, -5.681e-08, 0.5, -0.5, 5.019e-07, 0.866, -5.893e-08, 7.416e-07, 1.0, -8.348e-08, 3.901e-07, 1.0, -0.5, 2.1e-07, 0.866, -5.893e-08, 7.416e-07, 1.0, 0.5, 8.389e-07, 0.866, 0.5, 5.424e-07, 0.866, -8.348e-08, 3.901e-07, 1.0, 0.5, 8.389e-07, 0.866, 0.866, 5.393e-07, 0.5, 0.866, 4.528e-07, 0.5, 0.5, 5.424e-07, 0.866, 0.866, 5.393e-07, 0.5, 1.0, 2.996e-07, -1.866e-07, 1.0, 2.993e-07, -1.571e-07, 0.866, 4.528e-07, 0.5, 1.0, 2.996e-07, -1.866e-07, 0.866, 1.198e-07, -0.5, 0.866, 1.419e-07, -0.5, 1.0, 2.993e-07, -1.571e-07, 0.866, 1.198e-07, -0.5, 0.5, -1.948e-07, -0.866, 0.5, -1.064e-07, -0.866, 0.866, 1.419e-07, -0.5, 0.5, -1.948e-07, -0.866, 4.616e-07, -1.798e-07, -1.0, 4.567e-07, -2.14e-07, -1.0, 0.5, -1.064e-07, -0.866, 4.616e-07, -1.798e-07, -1.0, -0.5, -2.247e-07, -0.866, -0.5, -3.094e-07, -0.866, 4.567e-07, -2.14e-07, -1.0, -0.5, -2.247e-07, -0.866, -0.866, -2.397e-07, -0.5, -0.866, -3.223e-07, -0.5, -0.5, -3.094e-07, -0.866, -0.866, -2.397e-07, -0.5, -1.0, -1.798e-07, -6.089e-07, -1.0, -2.441e-07, -6.875e-07, -0.866, -3.223e-07, -0.5, -0.652, -0.7582, 1.711e-08, -0.5646, -0.7582, 0.326, -0.5646, -0.7582, 0.326, -0.652, -0.7582, 1.652e-08, -0.5646, -0.7582, 0.326, -0.326, -0.7582, 0.5646, -0.326, -0.7582, 0.5646, -0.5646, -0.7582, 0.326, -0.326, -0.7582, 0.5646, -8.554e-09, -0.7582, 0.652, -1.652e-08, -0.7582, 0.652, -0.326, -0.7582, 0.5646, -8.554e-09, -0.7582, 0.652, 0.326, -0.7582, 0.5646, 0.326, -0.7582, 0.5646, -1.652e-08, -0.7582, 0.652, 0.326, -0.7582, 0.5646, 0.5646, -0.7582, 0.326, 0.5646, -0.7582, 0.326, 0.326, -0.7582, 0.5646, 0.5646, -0.7582, 0.326, 0.652, -0.7582, -8.554e-07, 0.652, -0.7582, -9.473e-07, 0.5646, -0.7582, 0.326, 0.652, -0.7582, -8.554e-07, 0.5646, -0.7582, -0.326, 0.5646, -0.7582, -0.326, 0.652, -0.7582, -9.473e-07, 0.5646, -0.7582, -0.326, 0.326, -0.7582, -0.5646, 0.326, -0.7582, -0.5646, 0.5646, -0.7582, -0.326, 0.326, -0.7582, -0.5646, 9.41e-08, -0.7582, -0.652, 1.102e-07, -0.7582, -0.652, 0.326, -0.7582, -0.5646, 9.41e-08, -0.7582, -0.652, -0.326, -0.7582, -0.5646, -0.326, -0.7582, -0.5646, 1.102e-07, -0.7582, -0.652, -0.326, -0.7582, -0.5646, -0.5646, -0.7582, -0.326, -0.5646, -0.7582, -0.326, -0.326, -0.7582, -0.5646, -0.5646, -0.7582, -0.326, -0.652, -0.7582, 1.711e-08, -0.652, -0.7582, 1.652e-08, -0.5646, -0.7582, -0.326, -1.0, 0.0, -3.732e-07, -0.866, -4.446e-07, 0.5, -0.866, -4.446e-07, 0.5, -1.0, 0.0, -3.634e-07, -0.866, -4.446e-07, 0.5, -0.5, -5.558e-07, 0.866, -0.5, -5.558e-07, 0.866, -0.866, -4.446e-07, 0.5, -0.5, -5.558e-07, 0.866, 5.598e-07, 3.746e-13, 1.0, 5.402e-07, 3.653e-13, 1.0, -0.5, -5.558e-07, 0.866, 5.598e-07, 3.746e-13, 1.0, 0.5, 5.558e-07, 0.866, 0.5, 5.558e-07, 0.866, 5.402e-07, 3.653e-13, 1.0, 0.5, 5.558e-07, 0.866, 0.866, 4.446e-07, 0.5, 0.866, 4.446e-07, 0.5, 0.5, 5.558e-07, 0.866, 0.866, 4.446e-07, 0.5, 1.0, 0.0, -5.893e-08, 1.0, 0.0, -4.911e-08, 0.866, 4.446e-07, 0.5, 1.0, 0.0, -5.893e-08, 0.866, 0.0, -0.5, 0.866, 0.0, -0.5, 1.0, 0.0, -4.911e-08, 0.866, 0.0, -0.5, 0.5, 1.667e-07, -0.866, 0.5, 1.667e-07, -0.866, 0.866, 0.0, -0.5, 0.5, 1.667e-07, -0.866, 4.419e-07, 5.558e-08, -1.0, 4.223e-07, 5.558e-08, -1.0, 0.5, 1.667e-07, -0.866, 4.419e-07, 5.558e-08, -1.0, -0.5, -5.558e-07, -0.866, -0.5, -5.558e-07, -0.866, 4.223e-07, 5.558e-08, -1.0, -0.5, -5.558e-07, -0.866, -0.866, -4.446e-07, -0.5, -0.866, -4.446e-07, -0.5, -0.5, -5.558e-07, -0.866, -0.866, -4.446e-07, -0.5, -1.0, 0.0, -3.732e-07, -1.0, 0.0, -3.634e-07, -0.866, -4.446e-07, -0.5, -0.319, 0.9478, -2.487e-07, -0.2762, 0.9478, 0.1595, -0.2762, 0.9478, 0.1595, -0.319, 0.9478, -2.796e-07, -0.2762, 0.9478, 0.1595, -0.1595, 0.9478, 0.2762, -0.1595, 0.9478, 0.2762, -0.2762, 0.9478, 0.1595, -0.1595, 0.9478, 0.2762, -3.222e-07, 0.9478, 0.3189, -3.289e-07, 0.9478, 0.3189, -0.1595, 0.9478, 0.2762, -3.222e-07, 0.9478, 0.3189, 0.1595, 0.9478, 0.2762, 0.1595, 0.9478, 0.2762, -3.289e-07, 0.9478, 0.3189, 0.1595, 0.9478, 0.2762, 0.2762, 0.9478, 0.1595, 0.2762, 0.9478, 0.1595, 0.1595, 0.9478, 0.2762, 0.2762, 0.9478, 0.1595, 0.319, 0.9478, 4.804e-08, 0.319, 0.9478, 3.701e-08, 0.2762, 0.9478, 0.1595, 0.319, 0.9478, 4.804e-08, 0.2762, 0.9478, -0.1595, 0.2762, 0.9478, -0.1595, 0.319, 0.9478, 3.701e-08, 0.2762, 0.9478, -0.1595, 0.1595, 0.9478, -0.2762, 0.1595, 0.9478, -0.2762, 0.2762, 0.9478, -0.1595, 0.1595, 0.9478, -0.2762, -1.978e-07, 0.9478, -0.319, -2.508e-07, 0.9478, -0.319, 0.1595, 0.9478, -0.2762, -1.978e-07, 0.9478, -0.319, -0.1595, 0.9478, -0.2762, -0.1595, 0.9478, -0.2762, -2.508e-07, 0.9478, -0.319, -0.1595, 0.9478, -0.2762, -0.2762, 0.9478, -0.1595, -0.2762, 0.9478, -0.1595, -0.1595, 0.9478, -0.2762, -0.2762, 0.9478, -0.1595, -0.319, 0.9478, -2.487e-07, -0.319, 0.9478, -2.796e-07, -0.2762, 0.9478, -0.1595, -0.8013, 0.5983, -2.046e-07, -0.6939, 0.5983, 0.4006, -0.6284, 0.6881, 0.3628, -0.7256, 0.6881, -3.626e-07, -0.6939, 0.5983, 0.4006, -0.4006, 0.5983, 0.6939, -0.3628, 0.6881, 0.6284, -0.6284, 0.6881, 0.3628, -0.4006, 0.5983, 0.6939, -1.4e-07, 0.5983, 0.8013, 1.307e-06, 0.6881, 0.7256, -0.3628, 0.6881, 0.6284, -1.4e-07, 0.5983, 0.8013, 0.4006, 0.5983, 0.6939, 0.3628, 0.6881, 0.6284, 1.307e-06, 0.6881, 0.7256, 0.4006, 0.5983, 0.6939, 0.6939, 0.5983, 0.4006, 0.6284, 0.6881, 0.3628, 0.3628, 0.6881, 0.6284, 0.6939, 0.5983, 0.4006, 0.8013, 0.5983, -1.831e-07, 0.7256, 0.6881, -1.646e-06, 0.6284, 0.6881, 0.3628, 0.8013, 0.5983, -1.831e-07, 0.6939, 0.5983, -0.4006, 0.6284, 0.6881, -0.3628, 0.7256, 0.6881, -1.646e-06, 0.6939, 0.5983, -0.4006, 0.4006, 0.5983, -0.6939, 0.3628, 0.6881, -0.6284, 0.6284, 0.6881, -0.3628, 0.4006, 0.5983, -0.6939, 1.508e-07, 0.5983, -0.8013, -1.183e-06, 0.6881, -0.7256, 0.3628, 0.6881, -0.6284, 1.508e-07, 0.5983, -0.8013, -0.4006, 0.5983, -0.6939, -0.3628, 0.6881, -0.6284, -1.183e-06, 0.6881, -0.7256, -0.4006, 0.5983, -0.6939, -0.6939, 0.5983, -0.4006, -0.6284, 0.6881, -0.3628, -0.3628, 0.6881, -0.6284, -0.6939, 0.5983, -0.4006, -0.8013, 0.5983, -2.046e-07, -0.7256, 0.6881, -3.626e-07, -0.6284, 0.6881, -0.3628, 1.822e-07, -1.0, 8.809e-07, 4.394e-07, -1.0, 2.517e-07, 4.394e-07, -1.0, 2.517e-07, 1.822e-07, -1.0, 8.809e-07, 4.394e-07, -1.0, 2.517e-07, 3.674e-07, -1.0, 2.517e-07, 3.674e-07, -1.0, 2.517e-07, 4.394e-07, -1.0, 2.517e-07, 3.674e-07, -1.0, 2.517e-07, 2.948e-07, -1.0, 0.0, 2.948e-07, -1.0, 0.0, 3.674e-07, -1.0, 2.517e-07, 2.948e-07, -1.0, 0.0, 3.674e-07, -1.0, 0.0, 3.674e-07, -1.0, 0.0, 2.948e-07, -1.0, 0.0, 3.674e-07, -1.0, 0.0, 3.999e-07, -1.0, -1.258e-07, 3.999e-07, -1.0, -1.258e-07, 3.674e-07, -1.0, 0.0, 3.999e-07, -1.0, -1.258e-07, 6.168e-07, -1.0, 7.55e-07, 6.168e-07, -1.0, 7.55e-07, 3.999e-07, -1.0, -1.258e-07, 6.168e-07, -1.0, 7.55e-07, 6.567e-07, -1.0, 6.292e-07, 6.567e-07, -1.0, 6.292e-07, 6.168e-07, -1.0, 7.55e-07, 6.567e-07, -1.0, 6.292e-07, 3.674e-07, -1.0, -7.55e-07, 3.674e-07, -1.0, -7.55e-07, 6.567e-07, -1.0, 6.292e-07, 3.674e-07, -1.0, -7.55e-07, 2.948e-07, -1.0, 3.102e-14, 2.948e-07, -1.0, -8.685e-14, 3.674e-07, -1.0, -7.55e-07, 2.948e-07, -1.0, 3.102e-14, 3.674e-07, -1.0, 7.55e-07, 3.674e-07, -1.0, 7.55e-07, 2.948e-07, -1.0, -8.685e-14, 3.674e-07, -1.0, 7.55e-07, 1.827e-07, -1.0, 1.133e-06, 1.827e-07, -1.0, 1.133e-06, 3.674e-07, -1.0, 7.55e-07, 1.827e-07, -1.0, 1.133e-06, 1.822e-07, -1.0, 8.809e-07, 1.822e-07, -1.0, 8.809e-07, 1.827e-07, -1.0, 1.133e-06, -1.0, -7.809e-07, -1.031e-06, -0.866, -3.905e-07, 0.5, -0.866, -3.905e-07, 0.5, -1.0, -7.809e-07, -9.232e-07, -0.866, -3.905e-07, 0.5, -0.5, -1.952e-07, 0.866, -0.5, -1.952e-07, 0.866, -0.866, -3.905e-07, 0.5, -0.5, -1.952e-07, 0.866, -6.875e-08, -1.627e-08, 1.0, -6.875e-08, -1.627e-08, 1.0, -0.5, -1.952e-07, 0.866, -6.875e-08, -1.627e-08, 1.0, 0.5, 1.79e-07, 0.866, 0.5, 1.79e-07, 0.866, -6.875e-08, -1.627e-08, 1.0, 0.5, 1.79e-07, 0.866, 0.866, 3.905e-07, 0.5, 0.866, 3.905e-07, 0.5, 0.5, 1.79e-07, 0.866, 0.866, 3.905e-07, 0.5, 1.0, 2.603e-07, -3.143e-07, 1.0, 2.603e-07, -1.964e-07, 0.866, 3.905e-07, 0.5, 1.0, 2.603e-07, -3.143e-07, 0.866, -1.302e-07, -0.5, 0.866, -1.302e-07, -0.5, 1.0, 2.603e-07, -1.964e-07, 0.866, -1.302e-07, -0.5, 0.5, -3.417e-07, -0.866, 0.5, -3.417e-07, -0.866, 0.866, -1.302e-07, -0.5, 0.5, -3.417e-07, -0.866, 4.125e-07, -4.23e-07, -1.0, 3.83e-07, -4.23e-07, -1.0, 0.5, -3.417e-07, -0.866, 4.125e-07, -4.23e-07, -1.0, -0.5, -4.718e-07, -0.866, -0.5, -4.718e-07, -0.866, 3.83e-07, -4.23e-07, -1.0, -0.5, -4.718e-07, -0.866, -0.866, -7.809e-07, -0.5, -0.866, -7.809e-07, -0.5, -0.5, -4.718e-07, -0.866, -0.866, -7.809e-07, -0.5, -1.0, -7.809e-07, -1.031e-06, -1.0, -7.809e-07, -9.232e-07, -0.866, -7.809e-07, -0.5, -0.4631, 0.8863, -6.671e-07, -0.401, 0.8863, 0.2315, -0.401, 0.8863, 0.2315, -0.4631, 0.8863, -7.457e-07, -0.401, 0.8863, 0.2315, -0.2315, 0.8863, 0.401, -0.2315, 0.8863, 0.401, -0.401, 0.8863, 0.2315, -0.2315, 0.8863, 0.401, -2.915e-07, 0.8863, 0.4631, -2.916e-07, 0.8863, 0.4631, -0.2315, 0.8863, 0.401, -2.915e-07, 0.8863, 0.4631, 0.2315, 0.8863, 0.401, 0.2315, 0.8863, 0.401, -2.916e-07, 0.8863, 0.4631, 0.2315, 0.8863, 0.401, 0.401, 0.8863, 0.2315, 0.401, 0.8863, 0.2315, 0.2315, 0.8863, 0.401, 0.401, 0.8863, 0.2315, 0.4631, 0.8863, -3.924e-07, 0.4631, 0.8863, -3.874e-07, 0.401, 0.8863, 0.2315, 0.4631, 0.8863, -3.924e-07, 0.401, 0.8863, -0.2315, 0.401, 0.8863, -0.2315, 0.4631, 0.8863, -3.874e-07, 0.401, 0.8863, -0.2315, 0.2315, 0.8863, -0.401, 0.2315, 0.8863, -0.401, 0.401, 0.8863, -0.2315, 0.2315, 0.8863, -0.401, -4.484e-08, 0.8863, -0.4631, -4.166e-08, 0.8863, -0.4631, 0.2315, 0.8863, -0.401, -4.484e-08, 0.8863, -0.4631, -0.2315, 0.8863, -0.401, -0.2315, 0.8863, -0.401, -4.166e-08, 0.8863, -0.4631, -0.2315, 0.8863, -0.401, -0.401, 0.8863, -0.2315, -0.401, 0.8863, -0.2315, -0.2315, 0.8863, -0.401, -0.401, 0.8863, -0.2315, -0.4631, 0.8863, -6.671e-07, -0.4631, 0.8863, -7.457e-07, -0.401, 0.8863, -0.2315, -0.9495, 0.3137, 0.0002099, -0.8177, 0.3215, 0.4775, -0.8672, 0.1009, 0.4876, -0.9966, 0.08036, -0.01596, -0.8177, 0.3215, 0.4775, -0.4663, 0.3367, 0.8181, -0.4999, 0.1361, 0.8553, -0.8672, 0.1009, 0.4876, -0.4663, 0.3367, 0.8181, -1.141e-07, 0.3444, 0.9388, 2.573e-06, 0.1556, 0.9878, -0.4999, 0.1361, 0.8553, -1.141e-07, 0.3444, 0.9388, 0.4662, 0.3367, 0.8181, 0.4999, 0.1361, 0.8553, 2.573e-06, 0.1556, 0.9878, 0.4662, 0.3367, 0.8181, 0.8177, 0.3215, 0.4775, 0.8672, 0.1009, 0.4876, 0.4999, 0.1361, 0.8553, 0.8177, 0.3215, 0.4775, 0.9495, 0.3137, 0.0002104, 0.9966, 0.08036, -0.01597, 0.8672, 0.1009, 0.4876, 0.9495, 0.3137, 0.0002104, 0.8197, 0.3182, -0.4763, 0.8549, 0.08022, -0.5126, 0.9966, 0.08036, -0.01597, 0.8197, 0.3182, -0.4763, 0.4703, 0.3273, -0.8195, 0.4884, 0.08973, -0.868, 0.8549, 0.08022, -0.5126, 0.4703, 0.3273, -0.8195, 1.967e-07, 0.3317, -0.9434, 8.575e-06, 0.0951, -0.9955, 0.4884, 0.08973, -0.868, 1.967e-07, 0.3317, -0.9434, -0.4699, 0.3273, -0.8198, -0.4884, 0.08973, -0.868, 8.575e-06, 0.0951, -0.9955, -0.4699, 0.3273, -0.8198, -0.8195, 0.3182, -0.4767, -0.8549, 0.08022, -0.5126, -0.4884, 0.08973, -0.868, -0.8195, 0.3182, -0.4767, -0.9495, 0.3137, 0.0002099, -0.9966, 0.08036, -0.01596, -0.8549, 0.08022, -0.5126, 4.422e-07, -1.0, 0.0, 4.027e-07, -1.0, -4.687e-08, 6.041e-07, -1.0, 4.101e-07, 6.041e-07, -1.0, 8.202e-07, 4.422e-07, -1.0, -1.025e-07, 4.027e-07, -1.0, -4.687e-08, 4.027e-07, -1.0, -4.687e-08, 4.422e-07, -1.0, -1.025e-07, 6.041e-07, -1.0, -5.126e-07, 4.027e-07, -1.0, -4.687e-08, 6.041e-07, -1.0, -5.126e-07, 3.83e-07, -1.0, 8.202e-07, 4.027e-07, -1.0, -4.687e-08, 3.83e-07, -1.0, 8.202e-07, 0.0, -1.0, -4.343e-14, 4.027e-07, -1.0, -4.687e-08, 0.0, -1.0, -4.343e-14, 3.83e-07, -1.0, -1.303e-13, 4.027e-07, -1.0, -4.687e-08, 3.83e-07, -1.0, -1.303e-13, 6.041e-07, -1.0, 4.101e-07, 6.041e-07, -1.0, -8.202e-07, 4.027e-07, -1.0, -4.687e-08, 4.422e-07, -1.0, 0.0, 3.83e-07, -1.0, -4.101e-07, 4.027e-07, -1.0, -4.687e-08, 6.041e-07, -1.0, -8.202e-07, 0.0, -1.0, -1.787e-07, 4.027e-07, -1.0, -4.687e-08, 3.83e-07, -1.0, -4.101e-07, 3.83e-07, -1.0, -5.888e-07, 4.027e-07, -1.0, -4.687e-08, 0.0, -1.0, -1.787e-07, 6.041e-07, -1.0, 8.202e-07, 4.027e-07, -1.0, -4.687e-08, 3.83e-07, -1.0, -5.888e-07, 0.7256, 0.6881, -1.646e-06, 0.6284, 0.6881, -0.3628, 0.466, 0.8429, -0.2691, 0.5381, 0.8429, -2.943e-07, 0.6284, 0.6881, 0.3628, 0.7256, 0.6881, -1.646e-06, 0.5381, 0.8429, -2.943e-07, 0.466, 0.8429, 0.2691, 0.3628, 0.6881, 0.6284, 0.6284, 0.6881, 0.3628, 0.466, 0.8429, 0.2691, 0.2691, 0.8429, 0.466, 1.307e-06, 0.6881, 0.7256, 0.3628, 0.6881, 0.6284, 0.2691, 0.8429, 0.466, -4.204e-08, 0.8429, 0.5381, -0.3628, 0.6881, 0.6284, 1.307e-06, 0.6881, 0.7256, -4.204e-08, 0.8429, 0.5381, -0.2691, 0.8429, 0.466, -0.6284, 0.6881, 0.3628, -0.3628, 0.6881, 0.6284, -0.2691, 0.8429, 0.466, -0.466, 0.8429, 0.2691, -0.7256, 0.6881, -3.626e-07, -0.6284, 0.6881, 0.3628, -0.466, 0.8429, 0.2691, -0.5381, 0.8429, -4.456e-07, -0.6284, 0.6881, -0.3628, -0.7256, 0.6881, -3.626e-07, -0.5381, 0.8429, -4.456e-07, -0.466, 0.8429, -0.2691, -0.3628, 0.6881, -0.6284, -0.6284, 0.6881, -0.3628, -0.466, 0.8429, -0.2691, -0.2691, 0.8429, -0.466, -1.183e-06, 0.6881, -0.7256, -0.3628, 0.6881, -0.6284, -0.2691, 0.8429, -0.466, 8.407e-09, 0.8429, -0.5381, 0.3628, 0.6881, -0.6284, -1.183e-06, 0.6881, -0.7256, 8.407e-09, 0.8429, -0.5381, 0.2691, 0.8429, -0.466, 0.6284, 0.6881, -0.3628, 0.3628, 0.6881, -0.6284, 0.2691, 0.8429, -0.466, 0.466, 0.8429, -0.2691, 0.9966, 0.08036, -0.01597, 0.8549, 0.08022, -0.5126, 0.844, 0.009236, -0.5363, 0.9971, 0.002182, -0.07572, 0.8672, 0.1009, 0.4876, 0.9966, 0.08036, -0.01597, 0.9971, 0.002182, -0.07572, 0.905, 0.008385, 0.4254, 0.4999, 0.1361, 0.8553, 0.8672, 0.1009, 0.4876, 0.905, 0.008385, 0.4254, 0.5469, 0.03064, 0.8366, 2.573e-06, 0.1556, 0.9878, 0.4999, 0.1361, 0.8553, 0.5469, 0.03064, 0.8366, -1.585e-07, 0.04698, 0.9989, -0.4999, 0.1361, 0.8553, 2.573e-06, 0.1556, 0.9878, -1.585e-07, 0.04698, 0.9989, -0.5469, 0.03064, 0.8366, -0.8672, 0.1009, 0.4876, -0.4999, 0.1361, 0.8553, -0.5469, 0.03064, 0.8366, -0.905, 0.008384, 0.4254, -0.9966, 0.08036, -0.01596, -0.8672, 0.1009, 0.4876, -0.905, 0.008384, 0.4254, -0.9971, 0.00218, -0.07572, -0.8549, 0.08022, -0.5126, -0.9966, 0.08036, -0.01596, -0.9971, 0.00218, -0.07572, -0.844, 0.009235, -0.5363, -0.4884, 0.08973, -0.868, -0.8549, 0.08022, -0.5126, -0.844, 0.009235, -0.5363, -0.487, 0.02113, -0.8732, 8.575e-06, 0.0951, -0.9955, -0.4884, 0.08973, -0.868, -0.487, 0.02113, -0.8732, 2.048e-07, 0.02718, -0.9996, 0.4884, 0.08973, -0.868, 8.575e-06, 0.0951, -0.9955, 2.048e-07, 0.02718, -0.9996, 0.487, 0.02113, -0.8731, 0.8549, 0.08022, -0.5126, 0.4884, 0.08973, -0.868, 0.487, 0.02113, -0.8731, 0.844, 0.009236, -0.5363, -0.2182, 0.9272, 0.3046, -0.2181, 0.9272, 0.3046, -0.2948, 0.9078, 0.2982, -2.913e-07, 0.9501, 0.3121, -0.1059, 0.9447, 0.3103, -0.1084, 0.9445, 0.3102, -3.085e-07, 0.9501, 0.3121, -0.1084, 0.9445, 0.3102, -0.1059, 0.9447, 0.3103, -0.2181, 0.9272, 0.3046, -0.2182, 0.9272, 0.3046, 0.2181, 0.9272, 0.3046, 0.2182, 0.9272, 0.3046, 0.2948, 0.9078, 0.2982, 0.1059, 0.9447, 0.3103, 0.1084, 0.9445, 0.3102, 0.2182, 0.9272, 0.3046, 0.2181, 0.9272, 0.3046, 1.0, 3.43e-07, -1.129e-07, 0.866, 1.207e-07, -0.5, 0.866, 7.742e-08, -0.5, 1.0, 3.871e-07, -1.964e-08, 0.866, 4.413e-07, 0.5, 1.0, 3.43e-07, -1.129e-07, 1.0, 3.871e-07, -1.964e-08, 0.866, 5.161e-07, 0.5, 0.5, 2.987e-07, 0.866, 0.866, 4.413e-07, 0.5, 0.866, 5.161e-07, 0.5, 0.5, 3.516e-07, 0.866, -5.893e-08, 7.09e-08, 1.0, 0.5, 2.987e-07, 0.866, 0.5, 3.516e-07, 0.866, -7.857e-08, 1.032e-07, 1.0, -0.5, -2.323e-08, 0.866, -5.893e-08, 7.09e-08, 1.0, -7.857e-08, 1.032e-07, 1.0, -0.5, 3.548e-08, 0.866, -0.866, -1.255e-07, 0.5, -0.5, -2.323e-08, 0.866, -0.5, 3.548e-08, 0.866, -0.866, -7.742e-08, 0.5, -1.0, -2.962e-07, -6.531e-07, -0.866, -1.255e-07, 0.5, -0.866, -7.742e-08, 0.5, -1.0, -2.839e-07, -5.991e-07, -0.866, -3.831e-07, -0.5, -1.0, -2.962e-07, -6.531e-07, -1.0, -2.839e-07, -5.991e-07, -0.866, -3.613e-07, -0.5, -0.5, -3.229e-07, -0.866, -0.866, -3.831e-07, -0.5, -0.866, -3.613e-07, -0.5, -0.5, -2.516e-07, -0.866, 4.96e-07, -1.903e-07, -1.0, -0.5, -3.229e-07, -0.866, -0.5, -2.516e-07, -0.866, 4.419e-07, -1.323e-07, -1.0, 0.5, -6.549e-08, -0.866, 4.96e-07, -1.903e-07, -1.0, 4.419e-07, -1.323e-07, -1.0, 0.5, -1.129e-07, -0.866, 0.866, 1.207e-07, -0.5, 0.5, -6.549e-08, -0.866, 0.5, -1.129e-07, -0.866, 0.866, 7.742e-08, -0.5, -1.0, -2.441e-07, -6.875e-07, -0.866, -5.681e-08, 0.5, -0.866, -1.255e-07, 0.5, -1.0, -2.962e-07, -6.531e-07, -0.866, -5.681e-08, 0.5, -0.5, 2.1e-07, 0.866, -0.5, -2.323e-08, 0.866, -0.866, -1.255e-07, 0.5, -0.5, 2.1e-07, 0.866, -8.348e-08, 3.901e-07, 1.0, -5.893e-08, 7.09e-08, 1.0, -0.5, -2.323e-08, 0.866, -8.348e-08, 3.901e-07, 1.0, 0.5, 5.424e-07, 0.866, 0.5, 2.987e-07, 0.866, -5.893e-08, 7.09e-08, 1.0, 0.5, 5.424e-07, 0.866, 0.866, 4.528e-07, 0.5, 0.866, 4.413e-07, 0.5, 0.5, 2.987e-07, 0.866, 0.866, 4.528e-07, 0.5, 1.0, 2.993e-07, -1.571e-07, 1.0, 3.43e-07, -1.129e-07, 0.866, 4.413e-07, 0.5, 1.0, 2.993e-07, -1.571e-07, 0.866, 1.419e-07, -0.5, 0.866, 1.207e-07, -0.5, 1.0, 3.43e-07, -1.129e-07, 0.866, 1.419e-07, -0.5, 0.5, -1.064e-07, -0.866, 0.5, -6.549e-08, -0.866, 0.866, 1.207e-07, -0.5, 0.5, -1.064e-07, -0.866, 4.567e-07, -2.14e-07, -1.0, 4.96e-07, -1.903e-07, -1.0, 0.5, -6.549e-08, -0.866, 4.567e-07, -2.14e-07, -1.0, -0.5, -3.094e-07, -0.866, -0.5, -3.229e-07, -0.866, 4.96e-07, -1.903e-07, -1.0, -0.5, -3.094e-07, -0.866, -0.866, -3.223e-07, -0.5, -0.866, -3.831e-07, -0.5, -0.5, -3.229e-07, -0.866, -0.866, -3.223e-07, -0.5, -1.0, -2.441e-07, -6.875e-07, -1.0, -2.962e-07, -6.531e-07, -0.866, -3.831e-07, -0.5])] * 3)])

# ---- objects
ob_spray = bpy.data.objects.new('spray', me_spray)

# ---- transforms, parenting, visibility, modifiers, constraints
ob_spray.location = (0.0, 0.0, 0.0)
ob_spray.color = (0.8, 0.8, 0.8, 1.0)
ob_spray.lineart.crease_threshold = 0.0

# ---- collection membership
col_collection_1.objects.link(ob_spray)

# ---- scene / render settings (as saved in the file)
scene.frame_start = 1; scene.frame_end = 250; scene.frame_set(1)
scene.render.engine = 'BLENDER_EEVEE_NEXT'
scene.render.resolution_percentage = 50
scene.render.dither_intensity = 0.0
scene.cycles.use_denoising = False
scene.cycles.samples = 128
scene.cycles.sampling_pattern = 'TABULATED_SOBOL'
scene.cycles.use_adaptive_sampling = False
scene.cycles.use_light_tree = False
scene.cycles.blur_glossy = 0.0
scene.cycles.sample_clamp_indirect = 0.0
scene.view_settings.view_transform = 'Standard'
bpy.context.view_layer.update()

# ---- added for rendering (the .blend has no active camera and no usable light): camera, sun
cam_auto = bpy.data.cameras.new('AutoCamera')
cam_auto.lens = 50.0
cam_auto.sensor_width = 36.0
cam_auto.clip_end = 1000.0
ob_auto_camera = bpy.data.objects.new('AutoCamera', cam_auto)
scene.collection.objects.link(ob_auto_camera)
ob_auto_camera.location = (0.776292, -1.27842, 0.660652)
ob_auto_camera.rotation_euler = (1.09748, -7.21219e-08, 0.694738)
scene.camera = ob_auto_camera
light_auto_sun = bpy.data.lights.new('AutoSun', 'SUN')
light_auto_sun.energy = 3.0
light_auto_sun.angle = 0.0523599
ob_auto_sun = bpy.data.objects.new('AutoSun', light_auto_sun)
scene.collection.objects.link(ob_auto_sun)
ob_auto_sun.rotation_euler = (0.872665, 0.174533, 0.523599)
bpy.context.view_layer.update()

